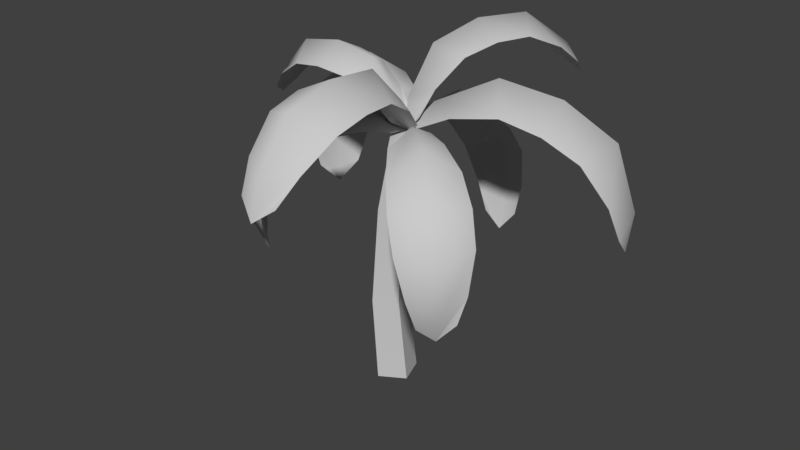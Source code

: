 # Source: palmtree.blend  (saved by Blender 2.79.0; exported with 4.5.12 LTS)
import bpy
from mathutils import Matrix  # noqa: F401  (used for matrix-valued properties, if any)

bpy.ops.wm.read_factory_settings(use_empty=True)
scene = bpy.context.scene
scene.name = 'Scene'

# ---- collections
col_collection_1 = bpy.data.collections.new('Collection 1'); scene.collection.children.link(col_collection_1)

# ---- materials (node trees are filled in below, after node groups)
mat_tex_palmtree = bpy.data.materials.new('Tex_PalmTree')
mat_tex_palmtree.alpha_threshold = 0.0
mat_tex_palmtree.use_transparent_shadow = False
mat_tex_palmtree.diffuse_color = (0.588, 0.588, 0.588, 1.0)
mat_tex_palmtree.specular_color = (0.9, 0.9, 0.9)
mat_tex_palmtree.roughness = 0.5
mat_tex_palmtree.specular_intensity = 0.0

# ---- material node trees

# ---- world
world_world = bpy.data.worlds.new('World'); scene.world = world_world
world_world.color = (0.05088, 0.05088, 0.05088)
world_world.use_sun_shadow = False
world_world.sun_shadow_jitter_overblur = 0.0
world_world.cycles.sampling_method = 'MANUAL'

# ---- meshes
me_untitled = bpy.data.meshes.new('Untitled')
me_untitled.from_pydata([(3.582, 5.51, -3.627), (6.726, -3.083, -3.304), (-4.948, 2.344, -4.819), (-1.804, -6.249, -4.496), (-7.056, 2.025, 20.53), (-4.235, -5.684, 20.82), (0.6198, 4.881, 21.8), (3.441, -2.827, 22.09), (-4.98, 2.04, 50.67), (-2.483, -4.783, 50.93), (4.116, -2.384, 50.42), (1.619, 4.44, 50.16), (-0.1617, 2.188, 74.57), (2.011, -3.751, 74.79), (5.339, 4.108, 72.1), (7.512, -1.831, 72.32), (-4.579, 5.285, 82.96), (-21.95, 14.82, 88.09), (-37.0, 22.9, 80.56), (-48.71, 29.08, 67.4), (-50.98, 30.02, 47.08), (2.628, 9.799, 79.23), (1.942, 26.53, 79.09), (3.051, 38.49, 69.66), (4.951, 46.25, 56.65), (7.846, 44.0, 40.31), (2.924, 1.968, 84.36), (5.144, 9.618, 97.78), (11.17, 21.38, 103.1), (18.37, 33.65, 103.3), (25.86, 43.64, 93.95), (1.441, 0.234, 83.1), (-7.663, -0.3179, 93.54), (-20.09, -0.4763, 95.86), (-32.52, -0.4049, 93.58), (-41.66, 0.0831, 83.18), (-2.33, -4.477, 79.97), (-13.97, -14.47, 81.74), (-22.97, -22.37, 74.33), (-29.31, -28.06, 63.13), (-28.93, -28.05, 47.69), (4.391, -3.019, 84.95), (5.44, -15.48, 97.17), (5.999, -31.33, 98.86), (6.221, -46.74, 94.77), (5.746, -57.22, 80.78), (10.55, 3.483, 84.18), (26.87, 9.771, 92.64), (43.16, 15.59, 88.82), (57.15, 20.34, 79.05), (63.06, 21.81, 60.6), (10.5, -5.556, 79.58), (23.16, -16.8, 79.89), (32.55, -24.74, 70.54), (38.89, -29.82, 57.41), (37.78, -28.12, 40.6), (-47.7, 14.09, 66.29), (-39.74, 9.401, 74.75), (-35.68, 22.16, 78.25), (-45.74, 27.46, 66.07), (-17.9, 26.01, 79.94), (-27.21, 32.4, 74.41), (-22.04, 14.83, 84.4), (-14.97, 0.5804, 80.36), (-4.445, -2.422, 77.38), (-7.201, 6.709, 81.82), (-29.24, 5.168, 80.25), (-51.23, 19.16, 52.51), (-41.93, 36.25, 52.25), (-44.52, 33.83, 41.36), (-35.58, 36.35, 65.96), (1.902, 9.236, 77.2), (-6.294, 16.51, 80.13), (-5.087, 39.21, 55.57), (-6.651, 33.63, 64.02), (3.386, 36.86, 68.14), (5.142, 43.34, 56.29), (12.65, 26.73, 74.11), (14.45, 34.52, 67.64), (2.477, 25.88, 76.16), (-4.273, 14.39, 74.41), (-1.917, 5.419, 74.67), (2.806, 11.97, 77.68), (-6.471, 25.92, 70.84), (7.526, 42.89, 42.49), (3.402, 39.6, 35.81), (-0.7493, 40.85, 44.12), (14.92, 41.51, 46.8), (13.88, 40.04, 37.61), (15.33, 40.07, 59.07), (8.95, 35.02, 96.85), (3.905, 26.93, 96.25), (11.65, 21.57, 101.0), (18.13, 32.49, 100.7), (15.96, 9.394, 95.83), (20.92, 16.9, 99.15), (6.421, 11.21, 95.83), (-0.657, 10.02, 85.62), (-0.2079, 5.042, 78.56), (0.5415, 18.48, 93.2), (29.34, 35.13, 95.09), (31.24, 41.64, 89.6), (25.41, 25.31, 99.66), (-28.45, -8.774, 89.34), (-20.05, -9.092, 90.51), (-20.06, -0.3904, 93.95), (-31.07, -0.3059, 91.5), (-11.72, 7.878, 90.14), (-20.11, 8.619, 91.4), (-9.061, -0.2288, 91.46), (-3.386, -5.976, 83.88), (1.442, -4.028, 78.24), (-0.5987, 0.1945, 83.56), (-11.66, -8.172, 89.34), (-39.57, 0.05847, 83.61), (-36.85, 6.621, 84.54), (-41.65, 4.71, 78.75), (-28.51, 8.362, 90.19), (-18.41, -31.3, 63.14), (-13.71, -27.53, 70.42), (-21.91, -21.52, 72.73), (-27.28, -26.35, 62.45), (-20.13, -8.1, 75.42), (-26.61, -12.56, 70.12), (-13.69, -14.31, 78.93), (-1.513, -12.87, 77.31), (3.577, -6.087, 76.19), (-3.915, -5.891, 78.77), (-8.447, -21.66, 75.7), (-23.07, -29.56, 43.94), (-21.79, -31.5, 52.26), (-31.37, -20.39, 52.04), (-29.47, -22.13, 43.79), (-30.88, -16.82, 62.84), (-2.958, 1.499, 76.03), (16.64, -40.99, 89.78), (16.82, -30.54, 92.08), (5.896, -31.16, 96.49), (6.062, -44.77, 92.32), (-4.81, -20.5, 92.57), (-5.505, -31.2, 93.33), (5.37, -17.09, 94.45), (12.38, -9.019, 85.42), (9.73, -2.445, 78.81), (4.527, -5.678, 85.35), (15.42, -19.9, 91.44), (5.751, -54.69, 81.57), (5.244, -59.36, 70.37), (10.97, -56.6, 74.65), (-2.603, -51.51, 83.03), (-0.1225, -56.93, 75.27), (-4.967, -41.63, 90.99), (-1.588, -2.776, 79.44), (46.25, 29.04, 75.93), (36.49, 26.13, 82.06), (42.29, 15.17, 86.38), (54.47, 19.28, 77.18), (33.8, 0.05183, 85.94), (45.02, 2.804, 82.94), (27.65, 9.921, 89.21), (14.11, 13.89, 82.63), (6.145, 8.343, 77.97), (26.06, 21.19, 85.14), (60.87, 21.06, 62.34), (60.92, 11.35, 64.93), (62.89, 14.95, 54.86), (54.51, 6.473, 76.78), (40.83, -17.55, 58.25), (36.55, -13.63, 66.84), (31.39, -23.63, 68.94), (36.73, -27.86, 56.96), (16.74, -23.93, 72.79), (22.18, -29.83, 66.16), (22.8, -16.34, 76.87), (19.33, -3.205, 76.29), (11.15, 1.377, 75.91), (29.77, -9.254, 73.41), (30.14, -32.3, 45.55), (31.19, -29.3, 36.62), (26.93, -33.22, 57.59), (9.373, -14.43, 75.82), (-47.62, 28.02, 35.27), (9.521, 38.5, 31.91), (10.34, 15.01, 76.91), (16.71, 42.58, 92.94), (29.13, 46.77, 85.6), (11.13, 3.066, 87.63), (-43.97, 0.4748, 75.07), (-36.8, -6.534, 83.88), (-3.428, 6.293, 84.5), (-25.7, -25.45, 39.26), (-10.44, -2.505, 77.1), (13.98, -51.02, 82.11), (3.745, 0.6418, 74.99), (-3.092, -9.472, 86.28), (61.87, 20.93, 48.89), (54.58, 28.67, 64.28), (20.02, -2.265, 83.23), (40.81, -20.27, 46.05), (33.94, -24.34, 31.84), (-49.15, 29.07, 49.36), (-50.74, 22.4, 41.53), (8.777, 5.873, 76.5), (3.905, 3.899, 85.32), (24.64, 41.58, 93.98), (22.79, 46.63, 88.15), (8.417, -0.04289, 80.03), (-41.62, -4.09, 78.31), (1.411, 4.949, 78.69), (-27.96, -27.2, 49.57), (13.39, 4.494, 83.67), (58.65, 26.54, 54.42), (10.47, -3.479, 78.42), (12.23, -7.005, 78.06), (36.88, -27.41, 42.8), (38.33, -21.25, 36.96), (3.865, -6.834, 75.56)], [], [(5, 4, 2), (2, 3, 5), (7, 5, 3), (3, 1, 7), (6, 7, 1), (1, 0, 6), (4, 6, 0), (0, 2, 4), (9, 8, 4), (4, 5, 9), (10, 9, 5), (5, 7, 10), (11, 10, 7), (7, 6, 11), (8, 11, 6), (6, 4, 8), (13, 12, 8), (8, 9, 13), (15, 13, 9), (9, 10, 15), (14, 15, 10), (10, 11, 14), (12, 14, 11), (11, 8, 12), (12, 13, 15), (15, 14, 12), (57, 18, 19), (19, 56, 57), (61, 18, 17), (17, 60, 61), (64, 193, 16), (16, 63, 64), (63, 16, 17), (17, 66, 63), (66, 17, 18), (18, 57, 66), (67, 20, 181), (20, 67, 56), (56, 19, 20), (69, 181, 20), (20, 68, 69), (68, 20, 19), (19, 70, 68), (70, 19, 18), (18, 61, 70), (72, 16, 193), (16, 72, 60), (60, 17, 16), (74, 23, 24), (24, 73, 74), (78, 23, 22), (22, 77, 78), (81, 193, 21), (21, 80, 81), (80, 21, 22), (22, 83, 80), (83, 22, 23), (23, 74, 83), (182, 85, 86), (86, 25, 182), (25, 86, 73), (73, 24, 25), (88, 182, 25), (25, 87, 88), (87, 25, 24), (24, 89, 87), (89, 24, 23), (23, 78, 89), (183, 21, 193), (21, 183, 77), (77, 22, 21), (91, 28, 29), (29, 90, 91), (95, 28, 27), (27, 94, 95), (98, 193, 26), (26, 97, 98), (97, 26, 27), (27, 99, 97), (99, 27, 28), (28, 91, 99), (185, 205, 184), (184, 30, 185), (30, 184, 90), (90, 29, 30), (101, 185, 30), (30, 100, 101), (100, 30, 29), (29, 102, 100), (102, 29, 28), (28, 95, 102), (193, 206, 186), (186, 26, 193), (26, 186, 94), (94, 27, 26), (104, 33, 34), (34, 103, 104), (108, 33, 32), (32, 107, 108), (111, 193, 31), (31, 110, 111), (110, 31, 32), (32, 113, 110), (113, 32, 33), (33, 104, 113), (188, 35, 187), (35, 188, 103), (103, 34, 35), (116, 187, 35), (35, 115, 116), (115, 35, 34), (34, 117, 115), (117, 34, 33), (33, 108, 117), (189, 31, 193), (31, 189, 107), (107, 32, 31), (119, 38, 39), (39, 118, 119), (123, 38, 37), (37, 122, 123), (126, 193, 36), (36, 125, 126), (125, 36, 37), (37, 128, 125), (128, 37, 38), (38, 119, 128), (190, 129, 130), (130, 40, 190), (40, 130, 118), (118, 39, 40), (132, 190, 40), (40, 131, 132), (131, 40, 39), (39, 133, 131), (133, 39, 38), (38, 123, 133), (191, 36, 193), (36, 191, 122), (122, 37, 36), (136, 43, 44), (44, 135, 136), (140, 43, 42), (42, 139, 140), (143, 193, 41), (41, 142, 143), (142, 41, 42), (42, 145, 142), (145, 42, 43), (43, 136, 145), (192, 45, 147), (45, 192, 135), (135, 44, 45), (150, 147, 45), (45, 149, 150), (149, 45, 44), (44, 151, 149), (151, 44, 43), (43, 140, 151), (194, 41, 193), (41, 194, 139), (139, 42, 41), (154, 48, 49), (49, 153, 154), (158, 48, 47), (47, 157, 158), (161, 193, 46), (46, 160, 161), (160, 46, 47), (47, 162, 160), (162, 47, 48), (48, 154, 162), (195, 211, 196), (196, 50, 195), (50, 196, 153), (153, 49, 50), (165, 195, 50), (50, 164, 165), (164, 50, 49), (49, 166, 164), (166, 49, 48), (48, 158, 166), (193, 212, 197), (197, 46, 193), (46, 197, 157), (157, 47, 46), (168, 53, 54), (54, 167, 168), (172, 53, 52), (52, 171, 172), (175, 193, 51), (51, 174, 175), (174, 51, 52), (52, 176, 174), (176, 52, 53), (53, 168, 176), (198, 55, 199), (55, 198, 167), (167, 54, 55), (178, 199, 55), (55, 177, 178), (177, 55, 54), (54, 179, 177), (179, 54, 53), (53, 172, 179), (180, 51, 193), (51, 180, 171), (171, 52, 51), (57, 56, 59), (59, 58, 57), (61, 60, 62), (62, 58, 61), (64, 63, 65), (65, 193, 64), (63, 66, 62), (62, 65, 63), (66, 57, 58), (58, 62, 66), (181, 200, 67), (67, 201, 181), (200, 59, 56), (56, 67, 200), (69, 68, 200), (200, 181, 69), (68, 70, 59), (59, 200, 68), (70, 61, 58), (58, 59, 70), (193, 65, 72), (72, 71, 193), (65, 62, 60), (60, 72, 65), (74, 73, 76), (76, 75, 74), (78, 77, 79), (79, 75, 78), (81, 80, 82), (82, 193, 81), (80, 83, 79), (79, 82, 80), (83, 74, 75), (75, 79, 83), (182, 84, 86), (84, 76, 73), (73, 86, 84), (88, 87, 84), (84, 182, 88), (87, 89, 76), (76, 84, 87), (89, 78, 75), (75, 76, 89), (193, 82, 183), (183, 202, 193), (82, 79, 77), (77, 183, 82), (91, 90, 93), (93, 92, 91), (95, 94, 96), (96, 92, 95), (98, 97, 203), (203, 193, 98), (97, 99, 96), (96, 203, 97), (99, 91, 92), (92, 96, 99), (185, 204, 184), (204, 93, 90), (90, 184, 204), (101, 100, 204), (204, 185, 101), (100, 102, 93), (93, 204, 100), (102, 95, 92), (92, 93, 102), (193, 203, 186), (203, 96, 94), (94, 186, 203), (104, 103, 106), (106, 105, 104), (108, 107, 109), (109, 105, 108), (111, 110, 112), (112, 193, 111), (110, 113, 109), (109, 112, 110), (113, 104, 105), (105, 109, 113), (187, 114, 188), (188, 207, 187), (114, 106, 103), (103, 188, 114), (116, 115, 114), (114, 187, 116), (115, 117, 106), (106, 114, 115), (117, 108, 105), (105, 106, 117), (193, 112, 189), (189, 208, 193), (112, 109, 107), (107, 189, 112), (119, 118, 121), (121, 120, 119), (123, 122, 124), (124, 120, 123), (126, 125, 127), (127, 193, 126), (125, 128, 124), (124, 127, 125), (128, 119, 120), (120, 124, 128), (190, 209, 130), (209, 121, 118), (118, 130, 209), (132, 131, 209), (209, 190, 132), (131, 133, 121), (121, 209, 131), (133, 123, 120), (120, 121, 133), (193, 127, 191), (191, 134, 193), (127, 124, 122), (122, 191, 127), (136, 135, 138), (138, 137, 136), (140, 139, 141), (141, 137, 140), (143, 142, 144), (144, 193, 143), (142, 145, 141), (141, 144, 142), (145, 136, 137), (137, 141, 145), (147, 146, 192), (192, 148, 147), (146, 138, 135), (135, 192, 146), (150, 149, 146), (146, 147, 150), (149, 151, 138), (138, 146, 149), (151, 140, 137), (137, 138, 151), (193, 144, 194), (194, 152, 193), (144, 141, 139), (139, 194, 144), (154, 153, 156), (156, 155, 154), (158, 157, 159), (159, 155, 158), (161, 160, 210), (210, 193, 161), (160, 162, 159), (159, 210, 160), (162, 154, 155), (155, 159, 162), (195, 163, 196), (163, 156, 153), (153, 196, 163), (165, 164, 163), (163, 195, 165), (164, 166, 156), (156, 163, 164), (166, 158, 155), (155, 156, 166), (193, 210, 197), (210, 159, 157), (157, 197, 210), (168, 167, 170), (170, 169, 168), (172, 171, 173), (173, 169, 172), (175, 174, 213), (213, 193, 175), (174, 176, 173), (173, 213, 174), (176, 168, 169), (169, 173, 176), (199, 214, 198), (198, 215, 199), (214, 170, 167), (167, 198, 214), (178, 177, 214), (214, 199, 178), (177, 179, 170), (170, 214, 177), (179, 172, 169), (169, 170, 179), (193, 213, 180), (180, 216, 193), (213, 173, 171), (171, 180, 213)])
me_untitled.polygons.foreach_set('use_smooth', [True] * 394)
_k = set([(0, 6), (1, 7), (2, 4), (3, 5), (4, 5), (4, 8), (5, 9), (6, 7), (6, 11), (7, 10), (8, 9), (8, 12), (9, 13), (10, 11), (10, 15), (11, 14), (12, 13), (12, 14), (13, 15), (14, 15), (56, 57), (56, 67), (57, 66), (60, 61), (60, 72), (61, 70), (63, 64), (63, 66), (64, 193), (67, 181), (68, 69), (68, 70), (69, 181), (72, 193), (73, 74), (73, 86), (74, 83), (77, 78), (77, 183), (78, 89), (80, 81), (80, 83), (81, 193), (86, 182), (87, 88), (87, 89), (88, 182), (90, 91), (90, 184), (91, 99), (94, 95), (94, 186), (95, 102), (97, 98), (97, 99), (98, 193), (100, 101), (100, 102), (101, 185), (103, 104), (103, 188), (104, 113), (107, 108), (107, 189), (108, 117), (110, 111), (110, 113), (111, 193), (115, 116), (115, 117), (116, 187), (118, 119), (118, 130), (119, 128), (122, 123), (122, 191), (123, 133), (125, 126), (125, 128), (126, 193), (130, 190), (131, 132), (131, 133), (132, 190), (135, 136), (135, 192), (136, 145), (139, 140), (139, 194), (140, 151), (142, 143), (142, 145), (143, 193), (147, 150), (147, 192), (149, 150), (149, 151), (153, 154), (153, 196), (154, 162), (157, 158), (157, 197), (158, 166), (160, 161), (160, 162), (161, 193), (164, 165), (164, 166), (165, 195), (167, 168), (167, 198), (168, 176), (171, 172), (171, 180), (172, 179), (174, 175), (174, 176), (175, 193), (177, 178), (177, 179), (178, 199), (180, 193), (183, 193), (184, 185), (186, 193), (187, 188), (189, 193), (191, 193), (193, 194), (193, 197), (195, 196), (198, 199)])
me_untitled.attributes.new('sharp_edge', 'BOOLEAN', 'EDGE').data.foreach_set('value', [ (min(e.vertices), max(e.vertices)) in _k for e in me_untitled.edges])
_uv = me_untitled.uv_layers.new(name='UVChannel_1')
_uv.uv.foreach_set('vector', [0.9885, 1.0, 0.5164, 1.0, 0.5164, 0.0, 0.5164, 0.0, 0.9885, 0.0, 0.9885, 1.0, 0.9885, 1.0, 0.5164, 1.0, 0.5164, 0.0, 0.5164, 0.0, 0.9885, 0.0, 0.9885, 1.0, 0.9885, 1.0, 0.5164, 1.0, 0.5164, 0.0, 0.5164, 0.0, 0.9885, 0.0, 0.9885, 1.0, 0.9885, 1.0, 0.5164, 1.0, 0.5164, 0.0, 0.5164, 0.0, 0.9885, 0.0, 0.9885, 1.0, 0.9885, 1.0, 0.5164, 1.0, 0.5164, 0.0, 0.5164, 0.0, 0.9885, 0.0, 0.9885, 1.0, 0.9885, 1.0, 0.5164, 1.0, 0.5164, 0.0, 0.5164, 0.0, 0.9885, 0.0, 0.9885, 1.0, 0.9885, 1.0, 0.5164, 1.0, 0.5164, 0.0, 0.5164, 0.0, 0.9885, 0.0, 0.9885, 1.0, 0.9885, 1.0, 0.5164, 1.0, 0.5164, 0.0, 0.5164, 0.0, 0.9885, 0.0, 0.9885, 1.0, 0.9885, 1.0, 0.5164, 1.0, 0.5164, 0.0, 0.5164, 0.0, 0.9885, 0.0, 0.9885, 1.0, 0.9885, 1.0, 0.5164, 1.0, 0.5164, 0.0, 0.5164, 0.0, 0.9885, 0.0, 0.9885, 1.0, 0.9885, 1.0, 0.5164, 1.0, 0.5164, 0.0, 0.5164, 0.0, 0.9885, 0.0, 0.9885, 1.0, 0.9885, 1.0, 0.5164, 1.0, 0.5164, 0.0, 0.5164, 0.0, 0.9885, 0.0, 0.9885, 1.0, 0.5164, 0.25, 0.9885, 0.25, 0.9885, 0.75, 0.9885, 0.75, 0.5164, 0.75, 0.5164, 0.25, 0.00402, 0.5, 0.25, 0.5, 0.25, 0.6667, 0.25, 0.6667, 0.00402, 0.6667, 0.00402, 0.5, 0.496, 0.5, 0.25, 0.5, 0.25, 0.3333, 0.25, 0.3333, 0.496, 0.3333, 0.496, 0.5, 0.00402, 0.0, 0.25, 0.0, 0.25, 0.1667, 0.25, 0.1667, 0.00402, 0.1667, 0.00402, 0.0, 0.00402, 0.1667, 0.25, 0.1667, 0.25, 0.3333, 0.25, 0.3333, 0.00402, 0.3333, 0.00402, 0.1667, 0.00402, 0.3333, 0.25, 0.3333, 0.25, 0.5, 0.25, 0.5, 0.00402, 0.5, 0.00402, 0.3333, 0.00402, 0.8333, 0.25, 0.8333, 0.25, 1.0, 0.25, 0.8333, 0.00402, 0.8333, 0.00402, 0.6667, 0.00402, 0.6667, 0.25, 0.6667, 0.25, 0.8333, 0.496, 1.0, 0.25, 1.0, 0.25, 0.8333, 0.25, 0.8333, 0.496, 0.8333, 0.496, 1.0, 0.496, 0.8333, 0.25, 0.8333, 0.25, 0.6667, 0.25, 0.6667, 0.496, 0.6667, 0.496, 0.8333, 0.496, 0.6667, 0.25, 0.6667, 0.25, 0.5, 0.25, 0.5, 0.496, 0.5, 0.496, 0.6667, 0.496, 0.1667, 0.25, 0.1667, 0.25, 0.0, 0.25, 0.1667, 0.496, 0.1667, 0.496, 0.3333, 0.496, 0.3333, 0.25, 0.3333, 0.25, 0.1667, 0.00402, 0.5, 0.25, 0.5, 0.25, 0.6667, 0.25, 0.6667, 0.00402, 0.6667, 0.00402, 0.5, 0.496, 0.5, 0.25, 0.5, 0.25, 0.3333, 0.25, 0.3333, 0.496, 0.3333, 0.496, 0.5, 0.00402, 0.0, 0.25, 0.0, 0.25, 0.1667, 0.25, 0.1667, 0.00402, 0.1667, 0.00402, 0.0, 0.00402, 0.1667, 0.25, 0.1667, 0.25, 0.3333, 0.25, 0.3333, 0.00402, 0.3333, 0.00402, 0.1667, 0.00402, 0.3333, 0.25, 0.3333, 0.25, 0.5, 0.25, 0.5, 0.00402, 0.5, 0.00402, 0.3333, 0.25, 1.0, 0.00402, 1.0, 0.00402, 0.8333, 0.00402, 0.8333, 0.25, 0.8333, 0.25, 1.0, 0.25, 0.8333, 0.00402, 0.8333, 0.00402, 0.6667, 0.00402, 0.6667, 0.25, 0.6667, 0.25, 0.8333, 0.496, 1.0, 0.25, 1.0, 0.25, 0.8333, 0.25, 0.8333, 0.496, 0.8333, 0.496, 1.0, 0.496, 0.8333, 0.25, 0.8333, 0.25, 0.6667, 0.25, 0.6667, 0.496, 0.6667, 0.496, 0.8333, 0.496, 0.6667, 0.25, 0.6667, 0.25, 0.5, 0.25, 0.5, 0.496, 0.5, 0.496, 0.6667, 0.496, 0.1667, 0.25, 0.1667, 0.25, 0.0, 0.25, 0.1667, 0.496, 0.1667, 0.496, 0.3333, 0.496, 0.3333, 0.25, 0.3333, 0.25, 0.1667, 0.00402, 0.5, 0.25, 0.5, 0.25, 0.6667, 0.25, 0.6667, 0.00402, 0.6667, 0.00402, 0.5, 0.496, 0.5, 0.25, 0.5, 0.25, 0.3333, 0.25, 0.3333, 0.496, 0.3333, 0.496, 0.5, 0.00402, 0.0, 0.25, 0.0, 0.25, 0.1667, 0.25, 0.1667, 0.00402, 0.1667, 0.00402, 0.0, 0.00402, 0.1667, 0.25, 0.1667, 0.25, 0.3333, 0.25, 0.3333, 0.00402, 0.3333, 0.00402, 0.1667, 0.00402, 0.3333, 0.25, 0.3333, 0.25, 0.5, 0.25, 0.5, 0.00402, 0.5, 0.00402, 0.3333, 0.25, 1.0, 0.00402, 1.0, 0.00402, 0.8333, 0.00402, 0.8333, 0.25, 0.8333, 0.25, 1.0, 0.25, 0.8333, 0.00402, 0.8333, 0.00402, 0.6667, 0.00402, 0.6667, 0.25, 0.6667, 0.25, 0.8333, 0.496, 1.0, 0.25, 1.0, 0.25, 0.8333, 0.25, 0.8333, 0.496, 0.8333, 0.496, 1.0, 0.496, 0.8333, 0.25, 0.8333, 0.25, 0.6667, 0.25, 0.6667, 0.496, 0.6667, 0.496, 0.8333, 0.496, 0.6667, 0.25, 0.6667, 0.25, 0.5, 0.25, 0.5, 0.496, 0.5, 0.496, 0.6667, 0.25, 0.0, 0.496, 0.0, 0.496, 0.1667, 0.496, 0.1667, 0.25, 0.1667, 0.25, 0.0, 0.25, 0.1667, 0.496, 0.1667, 0.496, 0.3333, 0.496, 0.3333, 0.25, 0.3333, 0.25, 0.1667, 0.00402, 0.5, 0.25, 0.5, 0.25, 0.6667, 0.25, 0.6667, 0.00402, 0.6667, 0.00402, 0.5, 0.496, 0.5, 0.25, 0.5, 0.25, 0.3333, 0.25, 0.3333, 0.496, 0.3333, 0.496, 0.5, 0.00402, 0.0, 0.25, 0.0, 0.25, 0.1667, 0.25, 0.1667, 0.00402, 0.1667, 0.00402, 0.0, 0.00402, 0.1667, 0.25, 0.1667, 0.25, 0.3333, 0.25, 0.3333, 0.00402, 0.3333, 0.00402, 0.1667, 0.00402, 0.3333, 0.25, 0.3333, 0.25, 0.5, 0.25, 0.5, 0.00402, 0.5, 0.00402, 0.3333, 0.00402, 0.8333, 0.25, 0.8333, 0.25, 1.0, 0.25, 0.8333, 0.00402, 0.8333, 0.00402, 0.6667, 0.00402, 0.6667, 0.25, 0.6667, 0.25, 0.8333, 0.496, 1.0, 0.25, 1.0, 0.25, 0.8333, 0.25, 0.8333, 0.496, 0.8333, 0.496, 1.0, 0.496, 0.8333, 0.25, 0.8333, 0.25, 0.6667, 0.25, 0.6667, 0.496, 0.6667, 0.496, 0.8333, 0.496, 0.6667, 0.25, 0.6667, 0.25, 0.5, 0.25, 0.5, 0.496, 0.5, 0.496, 0.6667, 0.496, 0.1667, 0.25, 0.1667, 0.25, 0.0, 0.25, 0.1667, 0.496, 0.1667, 0.496, 0.3333, 0.496, 0.3333, 0.25, 0.3333, 0.25, 0.1667, 0.00402, 0.5, 0.25, 0.5, 0.25, 0.6667, 0.25, 0.6667, 0.00402, 0.6667, 0.00402, 0.5, 0.496, 0.5, 0.25, 0.5, 0.25, 0.3333, 0.25, 0.3333, 0.496, 0.3333, 0.496, 0.5, 0.00402, 0.0, 0.25, 0.0, 0.25, 0.1667, 0.25, 0.1667, 0.00402, 0.1667, 0.00402, 0.0, 0.00402, 0.1667, 0.25, 0.1667, 0.25, 0.3333, 0.25, 0.3333, 0.00402, 0.3333, 0.00402, 0.1667, 0.00402, 0.3333, 0.25, 0.3333, 0.25, 0.5, 0.25, 0.5, 0.00402, 0.5, 0.00402, 0.3333, 0.25, 1.0, 0.00402, 1.0, 0.00402, 0.8333, 0.00402, 0.8333, 0.25, 0.8333, 0.25, 1.0, 0.25, 0.8333, 0.00402, 0.8333, 0.00402, 0.6667, 0.00402, 0.6667, 0.25, 0.6667, 0.25, 0.8333, 0.496, 1.0, 0.25, 1.0, 0.25, 0.8333, 0.25, 0.8333, 0.496, 0.8333, 0.496, 1.0, 0.496, 0.8333, 0.25, 0.8333, 0.25, 0.6667, 0.25, 0.6667, 0.496, 0.6667, 0.496, 0.8333, 0.496, 0.6667, 0.25, 0.6667, 0.25, 0.5, 0.25, 0.5, 0.496, 0.5, 0.496, 0.6667, 0.496, 0.1667, 0.25, 0.1667, 0.25, 0.0, 0.25, 0.1667, 0.496, 0.1667, 0.496, 0.3333, 0.496, 0.3333, 0.25, 0.3333, 0.25, 0.1667, 0.496, 0.5, 0.25, 0.5, 0.25, 0.6667, 0.25, 0.6667, 0.496, 0.6667, 0.496, 0.5, 0.00402, 0.5, 0.25, 0.5, 0.25, 0.3333, 0.25, 0.3333, 0.00402, 0.3333, 0.00402, 0.5, 0.496, 0.0, 0.25, 0.0, 0.25, 0.1667, 0.25, 0.1667, 0.496, 0.1667, 0.496, 0.0, 0.496, 0.1667, 0.25, 0.1667, 0.25, 0.3333, 0.25, 0.3333, 0.496, 0.3333, 0.496, 0.1667, 0.496, 0.3333, 0.25, 0.3333, 0.25, 0.5, 0.25, 0.5, 0.496, 0.5, 0.496, 0.3333, 0.496, 0.8333, 0.25, 0.8333, 0.25, 1.0, 0.25, 0.8333, 0.496, 0.8333, 0.496, 0.6667, 0.496, 0.6667, 0.25, 0.6667, 0.25, 0.8333, 0.00402, 1.0, 0.25, 1.0, 0.25, 0.8333, 0.25, 0.8333, 0.00402, 0.8333, 0.00402, 1.0, 0.00402, 0.8333, 0.25, 0.8333, 0.25, 0.6667, 0.25, 0.6667, 0.00402, 0.6667, 0.00402, 0.8333, 0.00402, 0.6667, 0.25, 0.6667, 0.25, 0.5, 0.25, 0.5, 0.00402, 0.5, 0.00402, 0.6667, 0.00402, 0.1667, 0.25, 0.1667, 0.25, 0.0, 0.25, 0.1667, 0.00402, 0.1667, 0.00402, 0.3333, 0.00402, 0.3333, 0.25, 0.3333, 0.25, 0.1667, 0.496, 0.5, 0.25, 0.5, 0.25, 0.6667, 0.25, 0.6667, 0.496, 0.6667, 0.496, 0.5, 0.00402, 0.5, 0.25, 0.5, 0.25, 0.3333, 0.25, 0.3333, 0.00402, 0.3333, 0.00402, 0.5, 0.496, 0.0, 0.25, 0.0, 0.25, 0.1667, 0.25, 0.1667, 0.496, 0.1667, 0.496, 0.0, 0.496, 0.1667, 0.25, 0.1667, 0.25, 0.3333, 0.25, 0.3333, 0.496, 0.3333, 0.496, 0.1667, 0.496, 0.3333, 0.25, 0.3333, 0.25, 0.5, 0.25, 0.5, 0.496, 0.5, 0.496, 0.3333, 0.25, 1.0, 0.496, 1.0, 0.496, 0.8333, 0.496, 0.8333, 0.25, 0.8333, 0.25, 1.0, 0.25, 0.8333, 0.496, 0.8333, 0.496, 0.6667, 0.496, 0.6667, 0.25, 0.6667, 0.25, 0.8333, 0.00402, 1.0, 0.25, 1.0, 0.25, 0.8333, 0.25, 0.8333, 0.00402, 0.8333, 0.00402, 1.0, 0.00402, 0.8333, 0.25, 0.8333, 0.25, 0.6667, 0.25, 0.6667, 0.00402, 0.6667, 0.00402, 0.8333, 0.00402, 0.6667, 0.25, 0.6667, 0.25, 0.5, 0.25, 0.5, 0.00402, 0.5, 0.00402, 0.6667, 0.25, 0.0, 0.00402, 0.0, 0.00402, 0.1667, 0.00402, 0.1667, 0.25, 0.1667, 0.25, 0.0, 0.25, 0.1667, 0.00402, 0.1667, 0.00402, 0.3333, 0.00402, 0.3333, 0.25, 0.3333, 0.25, 0.1667, 0.496, 0.5, 0.25, 0.5, 0.25, 0.6667, 0.25, 0.6667, 0.496, 0.6667, 0.496, 0.5, 0.00402, 0.5, 0.25, 0.5, 0.25, 0.3333, 0.25, 0.3333, 0.00402, 0.3333, 0.00402, 0.5, 0.496, 0.0, 0.25, 0.0, 0.25, 0.1667, 0.25, 0.1667, 0.496, 0.1667, 0.496, 0.0, 0.496, 0.1667, 0.25, 0.1667, 0.25, 0.3333, 0.25, 0.3333, 0.496, 0.3333, 0.496, 0.1667, 0.496, 0.3333, 0.25, 0.3333, 0.25, 0.5, 0.25, 0.5, 0.496, 0.5, 0.496, 0.3333, 0.496, 0.8333, 0.25, 0.8333, 0.25, 1.0, 0.25, 0.8333, 0.496, 0.8333, 0.496, 0.6667, 0.496, 0.6667, 0.25, 0.6667, 0.25, 0.8333, 0.00402, 1.0, 0.25, 1.0, 0.25, 0.8333, 0.25, 0.8333, 0.00402, 0.8333, 0.00402, 1.0, 0.00402, 0.8333, 0.25, 0.8333, 0.25, 0.6667, 0.25, 0.6667, 0.00402, 0.6667, 0.00402, 0.8333, 0.00402, 0.6667, 0.25, 0.6667, 0.25, 0.5, 0.25, 0.5, 0.00402, 0.5, 0.00402, 0.6667, 0.00402, 0.1667, 0.25, 0.1667, 0.25, 0.0, 0.25, 0.1667, 0.00402, 0.1667, 0.00402, 0.3333, 0.00402, 0.3333, 0.25, 0.3333, 0.25, 0.1667, 0.00402, 0.5, 0.00402, 0.6667, 0.25, 0.6667, 0.25, 0.6667, 0.25, 0.5, 0.00402, 0.5, 0.496, 0.5, 0.496, 0.3333, 0.25, 0.3333, 0.25, 0.3333, 0.25, 0.5, 0.496, 0.5, 0.00402, 0.0, 0.00402, 0.1667, 0.25, 0.1667, 0.25, 0.1667, 0.25, 0.0, 0.00402, 0.0, 0.00402, 0.1667, 0.00402, 0.3333, 0.25, 0.3333, 0.25, 0.3333, 0.25, 0.1667, 0.00402, 0.1667, 0.00402, 0.3333, 0.00402, 0.5, 0.25, 0.5, 0.25, 0.5, 0.25, 0.3333, 0.00402, 0.3333, 0.25, 1.0, 0.25, 0.8333, 0.00402, 0.8333, 0.00402, 0.8333, 0.00402, 1.0, 0.25, 1.0, 0.25, 0.8333, 0.25, 0.6667, 0.00402, 0.6667, 0.00402, 0.6667, 0.00402, 0.8333, 0.25, 0.8333, 0.496, 1.0, 0.496, 0.8333, 0.25, 0.8333, 0.25, 0.8333, 0.25, 1.0, 0.496, 1.0, 0.496, 0.8333, 0.496, 0.6667, 0.25, 0.6667, 0.25, 0.6667, 0.25, 0.8333, 0.496, 0.8333, 0.496, 0.6667, 0.496, 0.5, 0.25, 0.5, 0.25, 0.5, 0.25, 0.6667, 0.496, 0.6667, 0.25, 0.0, 0.25, 0.1667, 0.496, 0.1667, 0.496, 0.1667, 0.496, 0.0, 0.25, 0.0, 0.25, 0.1667, 0.25, 0.3333, 0.496, 0.3333, 0.496, 0.3333, 0.496, 0.1667, 0.25, 0.1667, 0.00402, 0.5, 0.00402, 0.6667, 0.25, 0.6667, 0.25, 0.6667, 0.25, 0.5, 0.00402, 0.5, 0.496, 0.5, 0.496, 0.3333, 0.25, 0.3333, 0.25, 0.3333, 0.25, 0.5, 0.496, 0.5, 0.00402, 0.0, 0.00402, 0.1667, 0.25, 0.1667, 0.25, 0.1667, 0.25, 0.0, 0.00402, 0.0, 0.00402, 0.1667, 0.00402, 0.3333, 0.25, 0.3333, 0.25, 0.3333, 0.25, 0.1667, 0.00402, 0.1667, 0.00402, 0.3333, 0.00402, 0.5, 0.25, 0.5, 0.25, 0.5, 0.25, 0.3333, 0.00402, 0.3333, 0.25, 1.0, 0.25, 0.8333, 0.00402, 0.8333, 0.25, 0.8333, 0.25, 0.6667, 0.00402, 0.6667, 0.00402, 0.6667, 0.00402, 0.8333, 0.25, 0.8333, 0.496, 1.0, 0.496, 0.8333, 0.25, 0.8333, 0.25, 0.8333, 0.25, 1.0, 0.496, 1.0, 0.496, 0.8333, 0.496, 0.6667, 0.25, 0.6667, 0.25, 0.6667, 0.25, 0.8333, 0.496, 0.8333, 0.496, 0.6667, 0.496, 0.5, 0.25, 0.5, 0.25, 0.5, 0.25, 0.6667, 0.496, 0.6667, 0.25, 0.0, 0.25, 0.1667, 0.496, 0.1667, 0.496, 0.1667, 0.496, 0.0, 0.25, 0.0, 0.25, 0.1667, 0.25, 0.3333, 0.496, 0.3333, 0.496, 0.3333, 0.496, 0.1667, 0.25, 0.1667, 0.00402, 0.5, 0.00402, 0.6667, 0.25, 0.6667, 0.25, 0.6667, 0.25, 0.5, 0.00402, 0.5, 0.496, 0.5, 0.496, 0.3333, 0.25, 0.3333, 0.25, 0.3333, 0.25, 0.5, 0.496, 0.5, 0.00402, 0.0, 0.00402, 0.1667, 0.25, 0.1667, 0.25, 0.1667, 0.25, 0.0, 0.00402, 0.0, 0.00402, 0.1667, 0.00402, 0.3333, 0.25, 0.3333, 0.25, 0.3333, 0.25, 0.1667, 0.00402, 0.1667, 0.00402, 0.3333, 0.00402, 0.5, 0.25, 0.5, 0.25, 0.5, 0.25, 0.3333, 0.00402, 0.3333, 0.25, 1.0, 0.25, 0.8333, 0.00402, 0.8333, 0.25, 0.8333, 0.25, 0.6667, 0.00402, 0.6667, 0.00402, 0.6667, 0.00402, 0.8333, 0.25, 0.8333, 0.496, 1.0, 0.496, 0.8333, 0.25, 0.8333, 0.25, 0.8333, 0.25, 1.0, 0.496, 1.0, 0.496, 0.8333, 0.496, 0.6667, 0.25, 0.6667, 0.25, 0.6667, 0.25, 0.8333, 0.496, 0.8333, 0.496, 0.6667, 0.496, 0.5, 0.25, 0.5, 0.25, 0.5, 0.25, 0.6667, 0.496, 0.6667, 0.25, 0.0, 0.25, 0.1667, 0.496, 0.1667, 0.25, 0.1667, 0.25, 0.3333, 0.496, 0.3333, 0.496, 0.3333, 0.496, 0.1667, 0.25, 0.1667, 0.00402, 0.5, 0.00402, 0.6667, 0.25, 0.6667, 0.25, 0.6667, 0.25, 0.5, 0.00402, 0.5, 0.496, 0.5, 0.496, 0.3333, 0.25, 0.3333, 0.25, 0.3333, 0.25, 0.5, 0.496, 0.5, 0.00402, 0.0, 0.00402, 0.1667, 0.25, 0.1667, 0.25, 0.1667, 0.25, 0.0, 0.00402, 0.0, 0.00402, 0.1667, 0.00402, 0.3333, 0.25, 0.3333, 0.25, 0.3333, 0.25, 0.1667, 0.00402, 0.1667, 0.00402, 0.3333, 0.00402, 0.5, 0.25, 0.5, 0.25, 0.5, 0.25, 0.3333, 0.00402, 0.3333, 0.25, 1.0, 0.25, 0.8333, 0.00402, 0.8333, 0.00402, 0.8333, 0.00402, 1.0, 0.25, 1.0, 0.25, 0.8333, 0.25, 0.6667, 0.00402, 0.6667, 0.00402, 0.6667, 0.00402, 0.8333, 0.25, 0.8333, 0.496, 1.0, 0.496, 0.8333, 0.25, 0.8333, 0.25, 0.8333, 0.25, 1.0, 0.496, 1.0, 0.496, 0.8333, 0.496, 0.6667, 0.25, 0.6667, 0.25, 0.6667, 0.25, 0.8333, 0.496, 0.8333, 0.496, 0.6667, 0.496, 0.5, 0.25, 0.5, 0.25, 0.5, 0.25, 0.6667, 0.496, 0.6667, 0.25, 0.0, 0.25, 0.1667, 0.496, 0.1667, 0.496, 0.1667, 0.496, 0.0, 0.25, 0.0, 0.25, 0.1667, 0.25, 0.3333, 0.496, 0.3333, 0.496, 0.3333, 0.496, 0.1667, 0.25, 0.1667, 0.00402, 0.5, 0.00402, 0.6667, 0.25, 0.6667, 0.25, 0.6667, 0.25, 0.5, 0.00402, 0.5, 0.496, 0.5, 0.496, 0.3333, 0.25, 0.3333, 0.25, 0.3333, 0.25, 0.5, 0.496, 0.5, 0.00402, 0.0, 0.00402, 0.1667, 0.25, 0.1667, 0.25, 0.1667, 0.25, 0.0, 0.00402, 0.0, 0.00402, 0.1667, 0.00402, 0.3333, 0.25, 0.3333, 0.25, 0.3333, 0.25, 0.1667, 0.00402, 0.1667, 0.00402, 0.3333, 0.00402, 0.5, 0.25, 0.5, 0.25, 0.5, 0.25, 0.3333, 0.00402, 0.3333, 0.25, 1.0, 0.25, 0.8333, 0.00402, 0.8333, 0.25, 0.8333, 0.25, 0.6667, 0.00402, 0.6667, 0.00402, 0.6667, 0.00402, 0.8333, 0.25, 0.8333, 0.496, 1.0, 0.496, 0.8333, 0.25, 0.8333, 0.25, 0.8333, 0.25, 1.0, 0.496, 1.0, 0.496, 0.8333, 0.496, 0.6667, 0.25, 0.6667, 0.25, 0.6667, 0.25, 0.8333, 0.496, 0.8333, 0.496, 0.6667, 0.496, 0.5, 0.25, 0.5, 0.25, 0.5, 0.25, 0.6667, 0.496, 0.6667, 0.25, 0.0, 0.25, 0.1667, 0.496, 0.1667, 0.496, 0.1667, 0.496, 0.0, 0.25, 0.0, 0.25, 0.1667, 0.25, 0.3333, 0.496, 0.3333, 0.496, 0.3333, 0.496, 0.1667, 0.25, 0.1667, 0.496, 0.5, 0.496, 0.6667, 0.25, 0.6667, 0.25, 0.6667, 0.25, 0.5, 0.496, 0.5, 0.00402, 0.5, 0.00402, 0.3333, 0.25, 0.3333, 0.25, 0.3333, 0.25, 0.5, 0.00402, 0.5, 0.496, 0.0, 0.496, 0.1667, 0.25, 0.1667, 0.25, 0.1667, 0.25, 0.0, 0.496, 0.0, 0.496, 0.1667, 0.496, 0.3333, 0.25, 0.3333, 0.25, 0.3333, 0.25, 0.1667, 0.496, 0.1667, 0.496, 0.3333, 0.496, 0.5, 0.25, 0.5, 0.25, 0.5, 0.25, 0.3333, 0.496, 0.3333, 0.25, 1.0, 0.25, 0.8333, 0.496, 0.8333, 0.496, 0.8333, 0.496, 1.0, 0.25, 1.0, 0.25, 0.8333, 0.25, 0.6667, 0.496, 0.6667, 0.496, 0.6667, 0.496, 0.8333, 0.25, 0.8333, 0.00402, 1.0, 0.00402, 0.8333, 0.25, 0.8333, 0.25, 0.8333, 0.25, 1.0, 0.00402, 1.0, 0.00402, 0.8333, 0.00402, 0.6667, 0.25, 0.6667, 0.25, 0.6667, 0.25, 0.8333, 0.00402, 0.8333, 0.00402, 0.6667, 0.00402, 0.5, 0.25, 0.5, 0.25, 0.5, 0.25, 0.6667, 0.00402, 0.6667, 0.25, 0.0, 0.25, 0.1667, 0.00402, 0.1667, 0.00402, 0.1667, 0.00402, 0.0, 0.25, 0.0, 0.25, 0.1667, 0.25, 0.3333, 0.00402, 0.3333, 0.00402, 0.3333, 0.00402, 0.1667, 0.25, 0.1667, 0.496, 0.5, 0.496, 0.6667, 0.25, 0.6667, 0.25, 0.6667, 0.25, 0.5, 0.496, 0.5, 0.00402, 0.5, 0.00402, 0.3333, 0.25, 0.3333, 0.25, 0.3333, 0.25, 0.5, 0.00402, 0.5, 0.496, 0.0, 0.496, 0.1667, 0.25, 0.1667, 0.25, 0.1667, 0.25, 0.0, 0.496, 0.0, 0.496, 0.1667, 0.496, 0.3333, 0.25, 0.3333, 0.25, 0.3333, 0.25, 0.1667, 0.496, 0.1667, 0.496, 0.3333, 0.496, 0.5, 0.25, 0.5, 0.25, 0.5, 0.25, 0.3333, 0.496, 0.3333, 0.25, 1.0, 0.25, 0.8333, 0.496, 0.8333, 0.25, 0.8333, 0.25, 0.6667, 0.496, 0.6667, 0.496, 0.6667, 0.496, 0.8333, 0.25, 0.8333, 0.00402, 1.0, 0.00402, 0.8333, 0.25, 0.8333, 0.25, 0.8333, 0.25, 1.0, 0.00402, 1.0, 0.00402, 0.8333, 0.00402, 0.6667, 0.25, 0.6667, 0.25, 0.6667, 0.25, 0.8333, 0.00402, 0.8333, 0.00402, 0.6667, 0.00402, 0.5, 0.25, 0.5, 0.25, 0.5, 0.25, 0.6667, 0.00402, 0.6667, 0.25, 0.0, 0.25, 0.1667, 0.00402, 0.1667, 0.25, 0.1667, 0.25, 0.3333, 0.00402, 0.3333, 0.00402, 0.3333, 0.00402, 0.1667, 0.25, 0.1667, 0.496, 0.5, 0.496, 0.6667, 0.25, 0.6667, 0.25, 0.6667, 0.25, 0.5, 0.496, 0.5, 0.00402, 0.5, 0.00402, 0.3333, 0.25, 0.3333, 0.25, 0.3333, 0.25, 0.5, 0.00402, 0.5, 0.496, 0.0, 0.496, 0.1667, 0.25, 0.1667, 0.25, 0.1667, 0.25, 0.0, 0.496, 0.0, 0.496, 0.1667, 0.496, 0.3333, 0.25, 0.3333, 0.25, 0.3333, 0.25, 0.1667, 0.496, 0.1667, 0.496, 0.3333, 0.496, 0.5, 0.25, 0.5, 0.25, 0.5, 0.25, 0.3333, 0.496, 0.3333, 0.25, 1.0, 0.25, 0.8333, 0.496, 0.8333, 0.496, 0.8333, 0.496, 1.0, 0.25, 1.0, 0.25, 0.8333, 0.25, 0.6667, 0.496, 0.6667, 0.496, 0.6667, 0.496, 0.8333, 0.25, 0.8333, 0.00402, 1.0, 0.00402, 0.8333, 0.25, 0.8333, 0.25, 0.8333, 0.25, 1.0, 0.00402, 1.0, 0.00402, 0.8333, 0.00402, 0.6667, 0.25, 0.6667, 0.25, 0.6667, 0.25, 0.8333, 0.00402, 0.8333, 0.00402, 0.6667, 0.00402, 0.5, 0.25, 0.5, 0.25, 0.5, 0.25, 0.6667, 0.00402, 0.6667, 0.25, 0.0, 0.25, 0.1667, 0.00402, 0.1667, 0.00402, 0.1667, 0.00402, 0.0, 0.25, 0.0, 0.25, 0.1667, 0.25, 0.3333, 0.00402, 0.3333, 0.00402, 0.3333, 0.00402, 0.1667, 0.25, 0.1667])
me_untitled.materials.append(mat_tex_palmtree)
me_untitled.use_remesh_preserve_volume = False
me_untitled.use_remesh_preserve_attributes = False
me_untitled.use_mirror_vertex_groups = False
me_untitled.update()
me_untitled.normals_split_custom_set([tuple(v) for v in zip(*[iter([-0.9349, -0.3452, -0.08209, -0.9349, -0.3452, -0.08209, -0.9349, -0.3452, -0.08209, -0.9349, -0.3452, -0.08209, -0.9349, -0.3452, -0.08209, -0.9349, -0.3452, -0.08209, 0.3445, -0.9383, 0.02845, 0.3435, -0.9386, 0.03247, 0.3408, -0.9386, 0.05358, 0.3408, -0.9386, 0.05358, 0.3409, -0.9386, 0.05356, 0.3445, -0.9383, 0.02845, 0.9312, 0.3451, 0.117, 0.9312, 0.3451, 0.117, 0.9312, 0.3451, 0.117, 0.9312, 0.3451, 0.117, 0.9312, 0.3451, 0.117, 0.9312, 0.3451, 0.117, -0.3489, 0.9372, 0.001362, -0.3486, 0.9373, 0.004887, -0.3459, 0.9381, -0.01697, -0.3459, 0.9381, -0.01697, -0.3458, 0.9381, -0.01694, -0.3489, 0.9372, 0.001362, -0.9379, -0.3408, 0.06478, -0.9379, -0.3408, 0.06478, -0.9379, -0.3408, 0.06478, -0.9379, -0.3408, 0.06478, -0.9379, -0.3408, 0.06478, -0.9379, -0.3408, 0.06478, 0.3415, -0.9398, -0.01073, 0.3395, -0.9406, -0.008898, 0.3435, -0.9386, 0.03247, 0.3435, -0.9386, 0.03247, 0.3445, -0.9383, 0.02845, 0.3415, -0.9398, -0.01073, 0.9391, 0.3426, -0.02774, 0.9391, 0.3426, -0.02774, 0.9391, 0.3426, -0.02774, 0.9391, 0.3426, -0.02774, 0.9391, 0.3426, -0.02774, 0.9391, 0.3426, -0.02774, -0.3396, 0.9396, 0.04346, -0.3357, 0.9409, 0.04483, -0.3486, 0.9373, 0.004887, -0.3486, 0.9373, 0.004887, -0.3489, 0.9372, 0.001362, -0.3396, 0.9396, 0.04346, -0.9246, -0.3312, 0.1884, -0.9246, -0.3312, 0.1884, -0.9246, -0.3312, 0.1884, -0.9246, -0.3312, 0.1884, -0.9246, -0.3312, 0.1884, -0.9246, -0.3312, 0.1884, 0.3246, -0.9456, -0.02114, 0.3216, -0.9467, -0.01961, 0.3395, -0.9406, -0.008898, 0.3395, -0.9406, -0.008898, 0.3415, -0.9398, -0.01073, 0.3246, -0.9456, -0.02114, 0.9299, 0.3345, -0.1526, 0.9299, 0.3345, -0.1526, 0.9299, 0.3345, -0.1526, 0.9299, 0.3345, -0.1526, 0.9299, 0.3345, -0.1526, 0.9299, 0.3345, -0.1526, -0.3097, 0.9486, 0.06492, -0.3024, 0.9509, 0.06567, -0.3357, 0.9409, 0.04483, -0.3357, 0.9409, 0.04483, -0.3396, 0.9396, 0.04346, -0.3097, 0.9486, 0.06492, 0.3556, 0.1647, 0.92, 0.3556, 0.1647, 0.92, 0.3556, 0.1647, 0.92, 0.3556, 0.1647, 0.92, 0.3556, 0.1647, 0.92, 0.3556, 0.1647, 0.92, -0.6545, -0.1774, 0.735, -0.4888, 0.2743, 0.8281, -0.7989, 0.419, 0.4315, -0.7989, 0.419, 0.4315, -0.8778, -0.06538, 0.4746, -0.6545, -0.1774, 0.735, -0.1895, 0.6667, 0.7208, -0.4888, 0.2743, 0.8281, -0.04585, 0.05832, 0.9972, -0.04585, 0.05832, 0.9972, 0.1218, 0.5312, 0.8385, -0.1895, 0.6667, 0.7208, 0.2615, -0.5632, 0.7838, 0.02711, -0.0451, 0.9986, 0.4322, -0.14, 0.8908, 0.4322, -0.14, 0.8908, -0.03468, -0.5251, 0.8503, 0.2615, -0.5632, 0.7838, -0.03468, -0.5251, 0.8503, 0.4322, -0.14, 0.8908, -0.04585, 0.05832, 0.9972, -0.04585, 0.05832, 0.9972, -0.4048, -0.3684, 0.8369, -0.03468, -0.5251, 0.8503, -0.4048, -0.3684, 0.8369, -0.04585, 0.05832, 0.9972, -0.4888, 0.2743, 0.8281, -0.4888, 0.2743, 0.8281, -0.6545, -0.1774, 0.735, -0.4048, -0.3684, 0.8369, -0.9702, 0.1539, 0.1871, -0.9038, 0.418, -0.09168, -0.8736, 0.4266, -0.2342, -0.9038, 0.418, -0.09168, -0.9702, 0.1539, 0.1871, -0.8778, -0.06538, 0.4746, -0.8778, -0.06538, 0.4746, -0.7989, 0.419, 0.4315, -0.9038, 0.418, -0.09168, -0.6209, 0.7593, -0.1949, -0.8736, 0.4266, -0.2342, -0.9038, 0.418, -0.09168, -0.9038, 0.418, -0.09168, -0.5494, 0.8304, 0.09273, -0.6209, 0.7593, -0.1949, -0.5494, 0.8304, 0.09273, -0.9038, 0.418, -0.09168, -0.7989, 0.419, 0.4315, -0.7989, 0.419, 0.4315, -0.3808, 0.7954, 0.4716, -0.5494, 0.8304, 0.09273, -0.3808, 0.7954, 0.4716, -0.7989, 0.419, 0.4315, -0.4888, 0.2743, 0.8281, -0.4888, 0.2743, 0.8281, -0.1895, 0.6667, 0.7208, -0.3808, 0.7954, 0.4716, 0.3201, 0.239, 0.9167, 0.4322, -0.14, 0.8908, 0.02711, -0.0451, 0.9986, 0.4322, -0.14, 0.8908, 0.3201, 0.239, 0.9167, 0.1218, 0.5312, 0.8385, 0.1218, 0.5312, 0.8385, -0.04585, 0.05832, 0.9972, 0.4322, -0.14, 0.8908, -0.596, 0.6375, 0.4883, -0.1459, 0.75, 0.6452, -0.09187, 0.9798, 0.1777, -0.09187, 0.9798, 0.1777, -0.5542, 0.8136, 0.1759, -0.596, 0.6375, 0.4883, 0.3528, 0.6726, 0.6505, -0.1459, 0.75, 0.6452, -0.157, 0.3171, 0.9353, -0.157, 0.3171, 0.9353, 0.3601, 0.3765, 0.8536, 0.3528, 0.6726, 0.6505, -0.5127, -0.3035, 0.8031, 0.0271, -0.04508, 0.9986, -0.0847, -0.2059, 0.9749, -0.0847, -0.2059, 0.9749, -0.63, -0.02157, 0.7763, -0.5127, -0.3035, 0.8031, -0.63, -0.02157, 0.7763, -0.0847, -0.2059, 0.9749, -0.157, 0.3171, 0.9353, -0.157, 0.3171, 0.9353, -0.6639, 0.3604, 0.6552, -0.63, -0.02157, 0.7763, -0.6639, 0.3604, 0.6552, -0.157, 0.3171, 0.9353, -0.1459, 0.75, 0.6452, -0.1459, 0.75, 0.6452, -0.596, 0.6375, 0.4883, -0.6639, 0.3604, 0.6552, 0.003858, 0.8795, -0.4759, 0.1198, 0.9888, -0.08924, -0.3529, 0.9283, -0.1168, -0.3529, 0.9284, -0.1168, -0.04416, 0.9354, -0.3508, 0.003871, 0.8795, -0.4759, -0.04416, 0.9354, -0.3508, -0.3529, 0.9284, -0.1168, -0.5542, 0.8136, 0.1759, -0.5542, 0.8136, 0.1759, -0.09187, 0.9798, 0.1777, -0.04416, 0.9354, -0.3508, 0.3995, 0.8476, -0.3491, 0.003871, 0.8795, -0.4759, -0.04416, 0.9354, -0.3508, -0.04416, 0.9354, -0.3508, 0.4414, 0.8958, -0.05196, 0.3995, 0.8476, -0.3491, 0.4414, 0.8958, -0.05196, -0.04416, 0.9354, -0.3508, -0.09187, 0.9798, 0.1777, -0.09187, 0.9798, 0.1777, 0.4206, 0.8332, 0.3591, 0.4414, 0.8958, -0.05196, 0.4206, 0.8332, 0.3591, -0.09187, 0.9798, 0.1777, -0.1459, 0.75, 0.6452, -0.1459, 0.75, 0.6452, 0.3528, 0.6726, 0.6505, 0.4206, 0.8332, 0.3591, 0.1872, 0.08473, 0.9787, -0.0847, -0.2059, 0.9749, 0.0271, -0.04508, 0.9986, -0.0847, -0.2059, 0.9749, 0.1872, 0.08473, 0.9787, 0.3601, 0.3765, 0.8536, 0.3601, 0.3765, 0.8536, -0.157, 0.3171, 0.9353, -0.0847, -0.2059, 0.9749, -0.6086, 0.148, 0.7796, -0.2289, -0.101, 0.9682, 0.02689, 0.3549, 0.9345, 0.02689, 0.3549, 0.9345, -0.43, 0.4613, 0.7761, -0.6086, 0.148, 0.7796, 0.2146, -0.3397, 0.9157, -0.2289, -0.101, 0.9682, -0.4185, -0.5283, 0.7387, -0.4185, -0.5283, 0.7387, 0.09538, -0.6415, 0.7611, 0.2146, -0.3397, 0.9157, -0.8059, -0.5778, 0.1291, 0.02711, -0.04505, 0.9986, -0.4593, -0.8325, 0.3097, -0.4593, -0.8325, 0.3097, -0.8555, -0.3774, 0.3545, -0.8059, -0.5778, 0.1291, -0.8555, -0.3774, 0.3545, -0.4593, -0.8325, 0.3097, -0.4185, -0.5283, 0.7387, -0.4185, -0.5283, 0.7387, -0.7781, -0.08772, 0.622, -0.8555, -0.3774, 0.3545, -0.7781, -0.08772, 0.622, -0.4185, -0.5283, 0.7387, -0.2289, -0.101, 0.9682, -0.2289, -0.101, 0.9682, -0.6086, 0.148, 0.7796, -0.7781, -0.08772, 0.622, 0.3291, 0.7888, 0.5192, 0.3168, 0.4862, 0.8144, -0.1236, 0.6698, 0.7322, -0.1236, 0.6698, 0.7322, 0.2504, 0.7344, 0.6309, 0.3291, 0.7888, 0.5191, 0.2504, 0.7344, 0.6309, -0.1236, 0.6698, 0.7322, -0.43, 0.4613, 0.7761, -0.43, 0.4613, 0.7761, 0.02689, 0.3549, 0.9345, 0.2504, 0.7344, 0.6309, 0.6464, 0.5122, 0.5654, 0.3291, 0.7888, 0.5191, 0.2504, 0.7344, 0.6309, 0.2504, 0.7344, 0.6309, 0.5869, 0.2824, 0.7588, 0.6464, 0.5122, 0.5654, 0.5869, 0.2824, 0.7588, 0.2504, 0.7344, 0.6309, 0.02689, 0.3549, 0.9345, 0.02689, 0.3549, 0.9345, 0.4093, -0.06165, 0.9103, 0.5869, 0.2824, 0.7588, 0.4093, -0.06165, 0.9103, 0.02689, 0.3549, 0.9345, -0.2289, -0.101, 0.9682, -0.2289, -0.101, 0.9682, 0.2146, -0.3397, 0.9157, 0.4093, -0.06165, 0.9103, 0.02712, -0.04514, 0.9986, -0.6079, -0.6349, 0.4768, -0.1614, -0.8073, 0.5676, -0.1614, -0.8073, 0.5676, -0.4593, -0.8325, 0.3097, 0.02711, -0.04505, 0.9986, -0.4593, -0.8325, 0.3097, -0.1614, -0.8073, 0.5676, 0.09538, -0.6415, 0.7611, 0.09538, -0.6415, 0.7611, -0.4185, -0.5283, 0.7387, -0.4593, -0.8325, 0.3097, 0.009795, -0.5229, 0.8524, 0.005414, -0.05299, 0.9986, -0.5006, -0.06386, 0.8633, -0.5006, -0.06386, 0.8633, -0.3431, -0.5263, 0.778, 0.009795, -0.5229, 0.8524, 0.009418, 0.4436, 0.8962, 0.005414, -0.05299, 0.9986, 0.5069, -0.02457, 0.8616, 0.5069, -0.02457, 0.8616, 0.3553, 0.4767, 0.8041, 0.009418, 0.4436, 0.8962, 0.8536, -0.3917, 0.3434, 0.02709, -0.04509, 0.9986, 0.8714, 0.05117, 0.4879, 0.8714, 0.05117, 0.4879, 0.6614, -0.513, 0.5472, 0.8536, -0.3917, 0.3434, 0.6614, -0.513, 0.5472, 0.8714, 0.05117, 0.4879, 0.5069, -0.02457, 0.8616, 0.5069, -0.02457, 0.8616, 0.3236, -0.5659, 0.7584, 0.6614, -0.513, 0.5472, 0.3236, -0.5659, 0.7584, 0.5069, -0.02457, 0.8616, 0.005414, -0.05299, 0.9986, 0.005414, -0.05299, 0.9986, 0.009795, -0.5229, 0.8524, 0.3236, -0.5659, 0.7584, -0.6592, -0.3716, 0.6538, -0.8728, -0.0901, 0.4797, -0.935, -0.06115, 0.3493, -0.8728, -0.0901, 0.4797, -0.6592, -0.3716, 0.6538, -0.3431, -0.5263, 0.778, -0.3431, -0.5263, 0.778, -0.5006, -0.06386, 0.8633, -0.8728, -0.0901, 0.4797, -0.8577, 0.3561, 0.3708, -0.935, -0.06115, 0.3493, -0.8728, -0.0901, 0.4797, -0.8728, -0.0901, 0.4797, -0.67, 0.4384, 0.5991, -0.8577, 0.3561, 0.3708, -0.67, 0.4384, 0.5991, -0.8728, -0.0901, 0.4797, -0.5006, -0.06386, 0.8633, -0.5006, -0.06386, 0.8633, -0.3205, 0.4718, 0.8214, -0.67, 0.4384, 0.5991, -0.3205, 0.4718, 0.8214, -0.5006, -0.06386, 0.8633, 0.005414, -0.05299, 0.9986, 0.005414, -0.05299, 0.9986, 0.009418, 0.4436, 0.8962, -0.3205, 0.4718, 0.8214, 0.6575, 0.3198, 0.6822, 0.8714, 0.05117, 0.4879, 0.02709, -0.04509, 0.9986, 0.8714, 0.05117, 0.4879, 0.6575, 0.3198, 0.6822, 0.3553, 0.4767, 0.8041, 0.3553, 0.4767, 0.8041, 0.5069, -0.02457, 0.8616, 0.8714, 0.05117, 0.4879, -0.1384, -0.7372, 0.6613, -0.5127, -0.4305, 0.7429, -0.7125, -0.6328, 0.3031, -0.7125, -0.6328, 0.3031, -0.2929, -0.8821, 0.3689, -0.1384, -0.7372, 0.6613, -0.7641, -0.002751, 0.6451, -0.5127, -0.4305, 0.7429, -0.1763, -0.1096, 0.9782, -0.1763, -0.1096, 0.9782, -0.5432, 0.2291, 0.8077, -0.7641, -0.002751, 0.6451, 0.5337, -0.0263, 0.8452, 0.02708, -0.0451, 0.9986, 0.1853, 0.2756, 0.9432, 0.1853, 0.2756, 0.9432, 0.3883, -0.2945, 0.8732, 0.5337, -0.0263, 0.8452, 0.3883, -0.2945, 0.8732, 0.1853, 0.2756, 0.9432, -0.1763, -0.1096, 0.9782, -0.1763, -0.1096, 0.9782, 0.1154, -0.5817, 0.8052, 0.3883, -0.2945, 0.8732, 0.1154, -0.5817, 0.8052, -0.1763, -0.1096, 0.9782, -0.5127, -0.4305, 0.7429, -0.5127, -0.4305, 0.7429, -0.1384, -0.7372, 0.6613, 0.1154, -0.5817, 0.8052, -0.6748, -0.6415, -0.3647, -0.8439, -0.5366, 0.004134, -0.4993, -0.8644, 0.05844, -0.4993, -0.8645, 0.05841, -0.693, -0.6844, -0.2268, -0.6748, -0.6416, -0.3647, -0.693, -0.6844, -0.2268, -0.4993, -0.8645, 0.05841, -0.2929, -0.8821, 0.3689, -0.2929, -0.8821, 0.3689, -0.7125, -0.6328, 0.3031, -0.693, -0.6844, -0.2268, -0.9014, -0.2925, -0.3192, -0.6748, -0.6416, -0.3647, -0.693, -0.6844, -0.2268, -0.693, -0.6844, -0.2268, -0.9738, -0.2254, -0.0309, -0.9014, -0.2925, -0.3192, -0.9738, -0.2254, -0.0309, -0.693, -0.6844, -0.2268, -0.7125, -0.6328, 0.3031, -0.7125, -0.6328, 0.3031, -0.9234, -0.1135, 0.3666, -0.9738, -0.2254, -0.0309, -0.9234, -0.1135, 0.3666, -0.7125, -0.6328, 0.3031, -0.5127, -0.4305, 0.7429, -0.5127, -0.4305, 0.7429, -0.7641, -0.002751, 0.6451, -0.9234, -0.1135, 0.3666, -0.2111, 0.3046, 0.9288, 0.1853, 0.2756, 0.9432, 0.02708, -0.0451, 0.9986, 0.1853, 0.2756, 0.9432, -0.2111, 0.3046, 0.9288, -0.5432, 0.2291, 0.8077, -0.5432, 0.2291, 0.8077, -0.1763, -0.1096, 0.9782, 0.1853, 0.2756, 0.9432, 0.528, -0.04575, 0.848, 0.06053, -0.0713, 0.9956, 0.08121, -0.5648, 0.8212, 0.08121, -0.5648, 0.8212, 0.5377, -0.3919, 0.7465, 0.528, -0.04575, 0.848, -0.4357, -0.07061, 0.8973, 0.06053, -0.0713, 0.9956, 0.02013, 0.4388, 0.8984, 0.02013, 0.4388, 0.8984, -0.4777, 0.2803, 0.8326, -0.4357, -0.07061, 0.8973, 0.3772, 0.8324, 0.406, 0.02708, -0.04508, 0.9986, -0.06705, 0.8299, 0.5539, -0.06705, 0.8299, 0.5539, 0.5033, 0.6276, 0.594, 0.3772, 0.8324, 0.406, 0.5033, 0.6276, 0.594, -0.06705, 0.8299, 0.5539, 0.02013, 0.4388, 0.8984, 0.02013, 0.4388, 0.8984, 0.564, 0.2754, 0.7785, 0.5033, 0.6276, 0.594, 0.564, 0.2754, 0.7785, 0.02013, 0.4388, 0.8984, 0.06053, -0.0713, 0.9956, 0.06053, -0.0713, 0.9956, 0.528, -0.04575, 0.848, 0.564, 0.2754, 0.7785, 0.3872, -0.7003, 0.5998, 0.112, -0.9049, 0.4107, 0.08395, -0.9573, 0.2768, 0.112, -0.9049, 0.4107, 0.3872, -0.7003, 0.5998, 0.5377, -0.3919, 0.7465, 0.5377, -0.3919, 0.7465, 0.08121, -0.5648, 0.8212, 0.112, -0.9049, 0.4107, -0.3323, -0.892, 0.3064, 0.08395, -0.9573, 0.2768, 0.112, -0.9049, 0.4107, 0.112, -0.9049, 0.4107, -0.4169, -0.7249, 0.5484, -0.3323, -0.892, 0.3064, -0.4169, -0.7249, 0.5484, 0.112, -0.9049, 0.4107, 0.08121, -0.5648, 0.8212, 0.08121, -0.5648, 0.8212, -0.457, -0.3942, 0.7973, -0.4169, -0.7249, 0.5484, -0.457, -0.3942, 0.7973, 0.08121, -0.5648, 0.8212, 0.06053, -0.0713, 0.9956, 0.06053, -0.0713, 0.9956, -0.4357, -0.07061, 0.8973, -0.457, -0.3942, 0.7973, -0.329, 0.5947, 0.7335, -0.06705, 0.8299, 0.5539, 0.02708, -0.04508, 0.9986, -0.06705, 0.8299, 0.5539, -0.329, 0.5947, 0.7335, -0.4777, 0.2803, 0.8326, -0.4777, 0.2803, 0.8326, 0.02013, 0.4388, 0.8984, -0.06705, 0.8299, 0.5539, 0.1429, 0.5916, 0.7935, 0.3509, 0.1668, 0.9214, 0.737, 0.3131, 0.5991, 0.737, 0.3131, 0.5991, 0.4218, 0.6909, 0.5871, 0.1429, 0.5916, 0.7935, 0.4697, -0.3142, 0.825, 0.3509, 0.1668, 0.9214, -0.1277, -0.02685, 0.9914, -0.1277, -0.02685, 0.9914, 0.1458, -0.4614, 0.8751, 0.4697, -0.3142, 0.825, -0.742, 0.1586, 0.6513, 0.0271, -0.04509, 0.9986, -0.5608, -0.2526, 0.7885, -0.5608, -0.2526, 0.7885, -0.5363, 0.354, 0.7662, -0.742, 0.1586, 0.6513, -0.5363, 0.354, 0.7662, -0.5608, -0.2526, 0.7885, -0.1277, -0.02685, 0.9914, -0.1277, -0.02685, 0.9914, -0.1795, 0.5282, 0.8299, -0.5363, 0.354, 0.7662, -0.1795, 0.5282, 0.8299, -0.1277, -0.02685, 0.9914, 0.3509, 0.1668, 0.9214, 0.3509, 0.1668, 0.9214, 0.1429, 0.5916, 0.7935, -0.1795, 0.5282, 0.8299, 0.9244, 0.3793, -0.04003, 0.9208, 0.196, 0.3373, 0.7012, 0.6215, 0.3495, 0.7012, 0.6214, 0.3495, 0.9088, 0.4044, 0.1026, 0.9244, 0.3793, -0.04002, 0.9088, 0.4044, 0.1026, 0.7012, 0.6214, 0.3495, 0.4218, 0.6909, 0.5871, 0.4218, 0.6909, 0.5871, 0.737, 0.3131, 0.5991, 0.9088, 0.4044, 0.1026, 0.9995, -0.0299, 0.005748, 0.9244, 0.3793, -0.04002, 0.9088, 0.4044, 0.1026, 0.9088, 0.4044, 0.1026, 0.9483, -0.1372, 0.286, 0.9995, -0.0299, 0.005748, 0.9483, -0.1372, 0.286, 0.9088, 0.4044, 0.1026, 0.737, 0.3131, 0.5991, 0.737, 0.3131, 0.5991, 0.7379, -0.2498, 0.627, 0.9483, -0.1372, 0.286, 0.7379, -0.2498, 0.627, 0.737, 0.3131, 0.5991, 0.3509, 0.1668, 0.9214, 0.3509, 0.1668, 0.9214, 0.4697, -0.3142, 0.825, 0.7379, -0.2498, 0.627, 0.02711, -0.04508, 0.9986, -0.451, 0.00675, 0.8925, -0.2134, -0.4196, 0.8823, -0.2134, -0.4196, 0.8823, -0.5608, -0.2526, 0.7885, 0.0271, -0.04509, 0.9986, -0.5608, -0.2526, 0.7885, -0.2134, -0.4196, 0.8823, 0.1458, -0.4614, 0.8751, 0.1458, -0.4614, 0.8751, -0.1277, -0.02685, 0.9914, -0.5608, -0.2526, 0.7885, 0.788, -0.08685, 0.6095, 0.5399, -0.5032, 0.6747, 0.7397, -0.6393, 0.2101, 0.7397, -0.6393, 0.2101, 0.9338, -0.1977, 0.2982, 0.788, -0.08685, 0.6095, 0.146, -0.8024, 0.5786, 0.5399, -0.5032, 0.6747, 0.192, -0.2329, 0.9534, 0.192, -0.2329, 0.9534, -0.103, -0.6289, 0.7707, 0.146, -0.8024, 0.5786, 0.007425, 0.4672, 0.8841, 0.0271, -0.04508, 0.9986, -0.2396, 0.07395, 0.9681, -0.2396, 0.07395, 0.9681, 0.2934, 0.3576, 0.8866, 0.007425, 0.4672, 0.8841, 0.2934, 0.3576, 0.8866, -0.2396, 0.07395, 0.9681, 0.192, -0.2329, 0.9534, 0.192, -0.2329, 0.9534, 0.6095, 0.1318, 0.7817, 0.2934, 0.3576, 0.8866, 0.6095, 0.1318, 0.7817, 0.192, -0.2329, 0.9534, 0.5399, -0.5032, 0.6747, 0.5399, -0.5032, 0.6747, 0.788, -0.08685, 0.6095, 0.6095, 0.1318, 0.7817, 0.9239, -0.3817, -0.02645, 0.7557, -0.5728, -0.3175, 0.7024, -0.5512, -0.4504, 0.7557, -0.5728, -0.3175, 0.9239, -0.3817, -0.02645, 0.9338, -0.1977, 0.2982, 0.9338, -0.1977, 0.2982, 0.7397, -0.6393, 0.2101, 0.7557, -0.5728, -0.3175, 0.3924, -0.8251, -0.4065, 0.7024, -0.5512, -0.4504, 0.7557, -0.5728, -0.3175, 0.7557, -0.5728, -0.3175, 0.3535, -0.9273, -0.1232, 0.3924, -0.8251, -0.4065, 0.3535, -0.9273, -0.1232, 0.7557, -0.5728, -0.3175, 0.7397, -0.6393, 0.2101, 0.7397, -0.6393, 0.2101, 0.2598, -0.9234, 0.2825, 0.3535, -0.9273, -0.1232, 0.2598, -0.9234, 0.2825, 0.7397, -0.6393, 0.2101, 0.5399, -0.5032, 0.6747, 0.5399, -0.5032, 0.6747, 0.146, -0.8024, 0.5786, 0.2598, -0.9234, 0.2825, -0.2146, -0.3204, 0.9226, -0.2396, 0.07395, 0.9681, 0.0271, -0.04508, 0.9986, -0.2396, 0.07395, 0.9681, -0.2146, -0.3204, 0.9226, -0.103, -0.6289, 0.7707, -0.103, -0.6289, 0.7707, 0.192, -0.2329, 0.9534, -0.2396, 0.07395, 0.9681, 0.621, -0.00207, -0.7838, 0.8231, -0.1509, -0.5474, 0.785, -0.4109, -0.4636, 0.785, -0.4109, -0.4636, 0.4895, -0.2763, -0.827, 0.621, -0.00207, -0.7838, 0.3025, -0.5307, -0.7917, 0.04081, -0.3624, -0.9311, 0.07792, -0.0792, -0.9938, 0.07792, -0.0792, -0.9938, 0.4895, -0.2763, -0.827, 0.3025, -0.5307, -0.7917, -0.2899, 0.3465, -0.8921, -0.02792, 0.3226, -0.9461, -0.3011, 0.0999, -0.9483, -0.3011, 0.0999, -0.9483, -0.009641, 0.03686, -0.9993, -0.2899, 0.3465, -0.8921, -0.02792, 0.3226, -0.9461, 0.33, 0.1725, -0.9281, 0.07792, -0.0792, -0.9938, 0.07792, -0.0792, -0.9938, -0.3011, 0.0999, -0.9483, -0.02792, 0.3226, -0.9461, 0.33, 0.1725, -0.9281, 0.621, -0.00207, -0.7838, 0.4895, -0.2763, -0.827, 0.4895, -0.2763, -0.827, 0.07792, -0.0792, -0.9938, 0.33, 0.1725, -0.9281, 0.887, -0.4547, 0.08006, 0.8948, -0.4433, -0.05227, 0.9314, -0.2931, -0.216, 0.9314, -0.2931, -0.216, 0.7901, -0.5965, -0.1411, 0.887, -0.4547, 0.08004, 0.8948, -0.4433, -0.05227, 0.785, -0.4109, -0.4636, 0.8231, -0.1509, -0.5474, 0.8231, -0.1509, -0.5474, 0.9314, -0.2931, -0.216, 0.8948, -0.4433, -0.05227, 0.7763, -0.6257, 0.07716, 0.7002, -0.6932, -0.1709, 0.8948, -0.4433, -0.05227, 0.8948, -0.4433, -0.05227, 0.887, -0.4547, 0.08006, 0.7763, -0.6257, 0.07716, 0.7002, -0.6932, -0.1709, 0.5394, -0.6553, -0.5288, 0.785, -0.4109, -0.4636, 0.785, -0.4109, -0.4636, 0.8948, -0.4433, -0.05227, 0.7002, -0.6932, -0.1709, 0.5394, -0.6553, -0.5288, 0.3025, -0.5307, -0.7917, 0.4895, -0.2763, -0.827, 0.4895, -0.2763, -0.827, 0.785, -0.4109, -0.4636, 0.5394, -0.6553, -0.5288, -0.009641, 0.03686, -0.9993, -0.3011, 0.0999, -0.9483, -0.2332, -0.1133, -0.9658, -0.2332, -0.1134, -0.9658, -0.1519, 0.2161, -0.9645, -0.00965, 0.03684, -0.9993, -0.3011, 0.0999, -0.9483, 0.07792, -0.0792, -0.9938, 0.04081, -0.3624, -0.9311, 0.04081, -0.3624, -0.9311, -0.2332, -0.1133, -0.9658, -0.3011, 0.0999, -0.9483, 0.4352, -0.7114, -0.5517, 0.3579, -0.8939, -0.2699, 0.09824, -0.9724, -0.2115, 0.09824, -0.9724, -0.2115, 0.1444, -0.7517, -0.6435, 0.4352, -0.7114, -0.5517, -0.1697, -0.7152, -0.678, -0.1196, -0.449, -0.8855, 0.1535, -0.3541, -0.9225, 0.1535, -0.3541, -0.9225, 0.1444, -0.7517, -0.6435, -0.1697, -0.7152, -0.678, 0.3284, 0.1887, -0.9255, 0.4406, -0.05263, -0.8962, 0.123, 0.06019, -0.9906, 0.123, 0.06019, -0.9906, -0.009663, 0.03684, -0.9993, 0.3284, 0.1887, -0.9255, 0.4406, -0.05263, -0.8962, 0.4761, -0.4193, -0.773, 0.1535, -0.3541, -0.9225, 0.1535, -0.3541, -0.9225, 0.123, 0.06019, -0.9906, 0.4406, -0.05263, -0.8962, 0.4761, -0.4193, -0.773, 0.4352, -0.7114, -0.5517, 0.1444, -0.7517, -0.6435, 0.1444, -0.7517, -0.6435, 0.1535, -0.3541, -0.9225, 0.4761, -0.4193, -0.773, 0.006565, -0.9417, 0.3365, 0.04492, -0.976, 0.2131, 0.225, -0.9715, 0.0743, 0.04492, -0.976, 0.2131, 0.09824, -0.9724, -0.2115, 0.3579, -0.8939, -0.2699, 0.3579, -0.8939, -0.2699, 0.225, -0.9715, 0.0743, 0.04492, -0.976, 0.2131, -0.1951, -0.9363, 0.2921, -0.2424, -0.9697, 0.02913, 0.04492, -0.976, 0.2131, 0.04492, -0.976, 0.2131, 0.006565, -0.9417, 0.3365, -0.1951, -0.9363, 0.2921, -0.2424, -0.9697, 0.02913, -0.2166, -0.9077, -0.3593, 0.09824, -0.9724, -0.2115, 0.09824, -0.9724, -0.2115, 0.04492, -0.976, 0.2131, -0.2424, -0.9697, 0.02913, -0.2166, -0.9077, -0.3593, -0.1697, -0.7152, -0.678, 0.1444, -0.7517, -0.6435, 0.1444, -0.7517, -0.6435, 0.09824, -0.9724, -0.2115, -0.2166, -0.9077, -0.3593, -0.009663, 0.03684, -0.9993, 0.123, 0.06019, -0.9906, -0.02471, -0.1066, -0.994, -0.02471, -0.1066, -0.994, 0.2957, -0.007874, -0.9552, -0.009686, 0.03684, -0.9993, 0.123, 0.06019, -0.9906, 0.1535, -0.3541, -0.9225, -0.1196, -0.449, -0.8855, -0.1196, -0.449, -0.8855, -0.02471, -0.1066, -0.994, 0.123, 0.06019, -0.9906, 0.4667, -0.06797, -0.8818, 0.262, -0.3449, -0.9013, -0.006793, -0.3264, -0.9452, -0.006793, -0.3264, -0.9452, 0.2272, 0.1005, -0.9687, 0.4667, -0.06797, -0.8818, -0.04137, 0.2667, -0.9629, 0.1234, 0.5361, -0.8351, 0.4046, 0.5038, -0.7632, 0.4046, 0.5038, -0.7632, 0.2272, 0.1005, -0.9687, -0.04137, 0.2667, -0.9629, 0.6652, 0.6888, -0.2881, 0.714, 0.5082, -0.4817, 0.4735, 0.7642, -0.438, 0.4735, 0.7642, -0.438, -0.009622, 0.03676, -0.9993, 0.6652, 0.6888, -0.2881, 0.714, 0.5082, -0.4817, 0.6357, 0.2266, -0.7379, 0.4046, 0.5038, -0.7632, 0.4046, 0.5038, -0.7632, 0.4735, 0.7642, -0.438, 0.714, 0.5082, -0.4817, 0.6357, 0.2266, -0.7379, 0.4667, -0.06797, -0.8818, 0.2272, 0.1005, -0.9687, 0.2272, 0.1005, -0.9687, 0.4046, 0.5038, -0.7632, 0.6357, 0.2266, -0.7379, -0.2782, -0.7069, -0.6503, -0.206, -0.6412, -0.7392, 0.00292, -0.598, -0.8015, -0.206, -0.6412, -0.7392, -0.006793, -0.3264, -0.9452, 0.262, -0.3449, -0.9013, 0.262, -0.3449, -0.9013, 0.00292, -0.598, -0.8015, -0.206, -0.6412, -0.7392, -0.4416, -0.594, -0.6724, -0.3991, -0.3851, -0.8321, -0.206, -0.6412, -0.7392, -0.206, -0.6412, -0.7392, -0.2782, -0.7069, -0.6503, -0.4416, -0.594, -0.6724, -0.3991, -0.3851, -0.8321, -0.2296, -0.0577, -0.9716, -0.006793, -0.3264, -0.9452, -0.006793, -0.3264, -0.9452, -0.206, -0.6412, -0.7392, -0.3991, -0.3851, -0.8321, -0.2296, -0.0577, -0.9716, -0.04137, 0.2667, -0.9629, 0.2272, 0.1005, -0.9687, 0.2272, 0.1005, -0.9687, -0.006793, -0.3264, -0.9452, -0.2296, -0.0577, -0.9716, -0.009622, 0.03676, -0.9993, 0.4735, 0.7642, -0.438, 0.3076, 0.7466, -0.5898, 0.4735, 0.7642, -0.438, 0.4046, 0.5038, -0.7632, 0.1234, 0.5361, -0.8351, 0.1234, 0.5361, -0.8351, 0.3076, 0.7466, -0.5898, 0.4735, 0.7642, -0.438, 0.009385, 0.3503, -0.9366, 0.348, 0.3105, -0.8846, 0.4685, 0.06659, -0.881, 0.4685, 0.06659, -0.881, -0.004251, 0.05223, -0.9986, 0.009385, 0.3503, -0.9366, -0.01989, -0.2608, -0.9652, -0.3543, -0.2415, -0.9034, -0.4748, 0.02317, -0.8798, -0.4748, 0.02317, -0.8798, -0.004251, 0.05223, -0.9986, -0.01989, -0.2608, -0.9652, -0.8506, 0.201, -0.4858, -0.6808, 0.3145, -0.6615, -0.7946, -0.0163, -0.6069, -0.7946, -0.0163, -0.6069, -0.009654, 0.03681, -0.9993, -0.8506, 0.201, -0.4858, -0.6808, 0.3145, -0.6615, -0.3518, 0.3628, -0.8629, -0.4748, 0.02317, -0.8798, -0.4748, 0.02317, -0.8798, -0.7946, -0.0163, -0.6069, -0.6808, 0.3145, -0.6615, -0.3518, 0.3628, -0.8629, 0.009385, 0.3503, -0.9366, -0.004251, 0.05223, -0.9986, -0.004251, 0.05223, -0.9986, -0.4748, 0.02317, -0.8798, -0.3518, 0.3628, -0.8629, 0.8657, 0.05119, -0.4979, 0.7926, 0.0724, -0.6055, 0.6685, 0.2232, -0.7095, 0.6685, 0.2232, -0.7095, 0.7274, -0.1081, -0.6776, 0.8657, 0.05117, -0.4979, 0.7926, 0.0724, -0.6055, 0.4685, 0.06659, -0.881, 0.348, 0.3105, -0.8846, 0.348, 0.3105, -0.8846, 0.6685, 0.2232, -0.7095, 0.7926, 0.0724, -0.6055, 0.8511, -0.1466, -0.5041, 0.6835, -0.2296, -0.6929, 0.7926, 0.0724, -0.6055, 0.7926, 0.0724, -0.6055, 0.8657, 0.05119, -0.4979, 0.8511, -0.1466, -0.5041, 0.6835, -0.2296, -0.6929, 0.3496, -0.2613, -0.8998, 0.4685, 0.06659, -0.881, 0.4685, 0.06659, -0.881, 0.7926, 0.0724, -0.6055, 0.6835, -0.2296, -0.6929, 0.3496, -0.2613, -0.8998, -0.01989, -0.2608, -0.9652, -0.004251, 0.05223, -0.9986, -0.004251, 0.05223, -0.9986, 0.4685, 0.06659, -0.881, 0.3496, -0.2613, -0.8998, -0.009654, 0.03681, -0.9993, -0.7946, -0.0163, -0.6069, -0.6706, -0.165, -0.7232, -0.6706, -0.165, -0.7232, -0.74, 0.1599, -0.6533, -0.009639, 0.03691, -0.9993, -0.7946, -0.0163, -0.6069, -0.4748, 0.02317, -0.8798, -0.3543, -0.2415, -0.9034, -0.3543, -0.2415, -0.9034, -0.6706, -0.165, -0.7232, -0.7946, -0.0163, -0.6069, 0.2996, 0.6464, -0.7018, 0.4825, 0.7612, -0.4334, 0.7031, 0.6264, -0.3366, 0.7031, 0.6264, -0.3366, 0.5142, 0.4313, -0.7413, 0.2996, 0.6464, -0.7018, 0.6826, 0.1645, -0.712, 0.4496, -0.006562, -0.8932, 0.2061, 0.1328, -0.9695, 0.2061, 0.1328, -0.9695, 0.5142, 0.4313, -0.7413, 0.6826, 0.1645, -0.712, -0.3265, -0.06896, -0.9427, -0.2088, 0.1707, -0.963, -0.0962, -0.1598, -0.9825, -0.0962, -0.1598, -0.9825, -0.009701, 0.03683, -0.9993, -0.3265, -0.06896, -0.9427, -0.2088, 0.1707, -0.963, 0.0521, 0.4497, -0.8916, 0.2061, 0.1328, -0.9695, 0.2061, 0.1328, -0.9695, -0.0962, -0.1598, -0.9825, -0.2088, 0.1707, -0.963, 0.0521, 0.4497, -0.8916, 0.2996, 0.6464, -0.7018, 0.5142, 0.4313, -0.7413, 0.5142, 0.4313, -0.7413, 0.2061, 0.1328, -0.9695, 0.0521, 0.4497, -0.8916, 0.7215, 0.6573, 0.2177, 0.7272, 0.6809, 0.08678, 0.6168, 0.7828, -0.08207, 0.7272, 0.6809, 0.08678, 0.7031, 0.6264, -0.3366, 0.4825, 0.7612, -0.4334, 0.4825, 0.7612, -0.4334, 0.6168, 0.7828, -0.08207, 0.7272, 0.6809, 0.08678, 0.8436, 0.493, 0.2128, 0.9063, 0.4208, -0.038, 0.7272, 0.6809, 0.08678, 0.7272, 0.6809, 0.08678, 0.7215, 0.6573, 0.2177, 0.8436, 0.493, 0.2128, 0.9063, 0.4208, -0.038, 0.853, 0.317, -0.4146, 0.7031, 0.6264, -0.3366, 0.7031, 0.6264, -0.3366, 0.7272, 0.6809, 0.08678, 0.9063, 0.4208, -0.038, 0.853, 0.317, -0.4146, 0.6826, 0.1645, -0.712, 0.5142, 0.4313, -0.7413, 0.5142, 0.4313, -0.7413, 0.7031, 0.6264, -0.3366, 0.853, 0.317, -0.4146, -0.009701, 0.03683, -0.9993, -0.0962, -0.1598, -0.9825, 0.1263, -0.1691, -0.9775, 0.1264, -0.1691, -0.9775, -0.1516, 0.02048, -0.9882, -0.009649, 0.03684, -0.9993, -0.0962, -0.1598, -0.9825, 0.2061, 0.1328, -0.9695, 0.4496, -0.006562, -0.8932, 0.4496, -0.006562, -0.8932, 0.1263, -0.1691, -0.9775, -0.0962, -0.1598, -0.9825, -0.3598, 0.07445, -0.9301, -0.3275, 0.4087, -0.8519, -0.08391, 0.5345, -0.841, -0.08391, 0.5345, -0.841, -0.06055, 0.07291, -0.9955, -0.3598, 0.07445, -0.9301, 0.2544, 0.06113, -0.9652, 0.2421, -0.2777, -0.9297, -0.02054, -0.4046, -0.9143, -0.02054, -0.4046, -0.9143, -0.06055, 0.07291, -0.9955, 0.2544, 0.06113, -0.9652, -0.1856, -0.8141, -0.5502, -0.305, -0.6339, -0.7107, 0.0276, -0.7436, -0.668, 0.0276, -0.7436, -0.668, -0.009656, 0.03684, -0.9993, -0.1856, -0.8141, -0.5502, -0.305, -0.6339, -0.7107, -0.3631, -0.2915, -0.885, -0.02054, -0.4046, -0.9143, -0.02054, -0.4046, -0.9143, 0.0276, -0.7436, -0.668, -0.305, -0.6339, -0.7107, -0.3631, -0.2915, -0.885, -0.3598, 0.07445, -0.9301, -0.06055, 0.07291, -0.9955, -0.06055, 0.07291, -0.9955, -0.02054, -0.4046, -0.9143, -0.3631, -0.2915, -0.885, -0.07383, 0.9015, -0.4263, -0.09477, 0.8364, -0.5399, -0.2469, 0.7169, -0.6519, -0.2469, 0.7169, -0.652, 0.08696, 0.7804, -0.6192, -0.07384, 0.9015, -0.4263, -0.09477, 0.8364, -0.5399, -0.08391, 0.5345, -0.841, -0.3275, 0.4087, -0.8519, -0.3275, 0.4087, -0.8519, -0.2469, 0.7169, -0.6519, -0.09477, 0.8364, -0.5399, 0.1271, 0.8914, -0.4351, 0.2123, 0.7402, -0.638, -0.09477, 0.8364, -0.5399, -0.09477, 0.8364, -0.5399, -0.07383, 0.9015, -0.4263, 0.1271, 0.8914, -0.4351, 0.2123, 0.7402, -0.638, 0.2483, 0.4243, -0.8708, -0.08391, 0.5345, -0.841, -0.08391, 0.5345, -0.841, -0.09477, 0.8364, -0.5399, 0.2123, 0.7402, -0.638, 0.2483, 0.4243, -0.8708, 0.2544, 0.06113, -0.9652, -0.06055, 0.07291, -0.9955, -0.06055, 0.07291, -0.9955, -0.08391, 0.5345, -0.841, 0.2483, 0.4243, -0.8708, -0.009656, 0.03684, -0.9993, 0.0276, -0.7436, -0.668, 0.1729, -0.6085, -0.7745, 0.1728, -0.6085, -0.7745, -0.1494, -0.69, -0.7082, -0.00975, 0.03685, -0.9993, 0.0276, -0.7436, -0.668, -0.02054, -0.4046, -0.9143, 0.2421, -0.2777, -0.9297, 0.2421, -0.2777, -0.9297, 0.1729, -0.6085, -0.7745, 0.0276, -0.7436, -0.668, -0.2437, -0.4471, -0.8606, -0.531, -0.5063, -0.6795, -0.7158, -0.3074, -0.6271, -0.7158, -0.3074, -0.6271, -0.3532, -0.1663, -0.9207, -0.2437, -0.4471, -0.8606, -0.4276, 0.1415, -0.8928, -0.1067, 0.2297, -0.9674, 0.09073, 0.01628, -0.9957, 0.09073, 0.01628, -0.9957, -0.3532, -0.1663, -0.9207, -0.4276, 0.1415, -0.8928, 0.6211, 0.009671, -0.7837, 0.446, -0.17, -0.8787, 0.4577, 0.1813, -0.8704, 0.4577, 0.1813, -0.8704, -0.009671, 0.0368, -0.9993, 0.6211, 0.009671, -0.7837, 0.446, -0.17, -0.8787, 0.1014, -0.3404, -0.9348, 0.09073, 0.01628, -0.9957, 0.09073, 0.01628, -0.9957, 0.4577, 0.1813, -0.8704, 0.446, -0.17, -0.8787, 0.1014, -0.3404, -0.9348, -0.2437, -0.4471, -0.8606, -0.3532, -0.1663, -0.9207, -0.3532, -0.1663, -0.9207, 0.09073, 0.01628, -0.9957, 0.1014, -0.3404, -0.9348, -0.9229, -0.3674, -0.1152, -0.893, -0.3779, -0.2446, -0.7721, -0.5016, -0.3902, -0.893, -0.3779, -0.2446, -0.7158, -0.3074, -0.6271, -0.531, -0.5063, -0.6795, -0.531, -0.5063, -0.6795, -0.7721, -0.5016, -0.3902, -0.893, -0.3779, -0.2446, -0.9775, -0.1703, -0.1248, -0.9284, -0.06293, -0.3661, -0.893, -0.3779, -0.2446, -0.893, -0.3779, -0.2446, -0.9229, -0.3674, -0.1152, -0.9775, -0.1703, -0.1248, -0.9284, -0.06293, -0.3661, -0.725, 0.04033, -0.6875, -0.7158, -0.3074, -0.6271, -0.7158, -0.3074, -0.6271, -0.893, -0.3779, -0.2446, -0.9284, -0.06293, -0.3661, -0.725, 0.04033, -0.6875, -0.4276, 0.1415, -0.8928, -0.3532, -0.1663, -0.9207, -0.3532, -0.1663, -0.9207, -0.7158, -0.3074, -0.6271, -0.725, 0.04033, -0.6875, -0.009671, 0.0368, -0.9993, 0.4577, 0.1813, -0.8704, 0.2605, 0.2711, -0.9266, 0.4577, 0.1813, -0.8704, 0.09073, 0.01628, -0.9957, -0.1067, 0.2297, -0.9674, -0.1067, 0.2297, -0.9674, 0.2605, 0.2711, -0.9266, 0.4577, 0.1813, -0.8704, -0.7233, 0.2582, -0.6404, -0.8451, 0.4023, -0.3521, -0.7339, 0.6338, -0.2443, -0.7339, 0.6338, -0.2443, -0.5408, 0.5048, -0.6728, -0.7233, 0.2582, -0.6404, -0.2957, 0.7066, -0.6429, -0.1067, 0.5135, -0.8514, -0.2188, 0.259, -0.9408, -0.2188, 0.259, -0.9408, -0.5408, 0.5048, -0.6728, -0.2957, 0.7066, -0.6429, 0.05373, -0.2413, -0.969, -0.2006, -0.1572, -0.967, 0.11, 0.001771, -0.9939, 0.11, 0.001771, -0.9939, -0.009692, 0.03682, -0.9993, 0.05373, -0.2413, -0.969, -0.2006, -0.1572, -0.967, -0.5072, 0.05574, -0.86, -0.2188, 0.259, -0.9408, -0.2188, 0.259, -0.9408, 0.11, 0.001771, -0.9939, -0.2006, -0.1572, -0.967, -0.5072, 0.05574, -0.86, -0.7233, 0.2582, -0.6404, -0.5408, 0.5048, -0.6728, -0.5408, 0.5048, -0.6728, -0.2188, 0.259, -0.9408, -0.5072, 0.05574, -0.86, -0.7326, 0.6049, 0.312, -0.7649, 0.6178, 0.1826, -0.8633, 0.5045, 0.01065, -0.8633, 0.5045, 0.01062, -0.6434, 0.7598, 0.09362, -0.7326, 0.6049, 0.312, -0.7649, 0.6178, 0.1826, -0.7339, 0.6338, -0.2443, -0.8451, 0.4023, -0.3521, -0.8451, 0.4023, -0.3521, -0.8633, 0.5045, 0.01065, -0.7649, 0.6178, 0.1826, -0.5845, 0.7502, 0.309, -0.5365, 0.8418, 0.05987, -0.7649, 0.6178, 0.1826, -0.7649, 0.6178, 0.1826, -0.7326, 0.6049, 0.312, -0.5845, 0.7502, 0.309, -0.5365, 0.8418, 0.05987, -0.4506, 0.8316, -0.3247, -0.7339, 0.6338, -0.2443, -0.7339, 0.6338, -0.2443, -0.7649, 0.6178, 0.1826, -0.5365, 0.8418, 0.05987, -0.4506, 0.8316, -0.3247, -0.2957, 0.7066, -0.6429, -0.5408, 0.5048, -0.6728, -0.5408, 0.5048, -0.6728, -0.7339, 0.6338, -0.2443, -0.4506, 0.8316, -0.3247, -0.009692, 0.03682, -0.9993, 0.11, 0.001771, -0.9939, 0.0915, 0.2226, -0.9706, 0.09148, 0.2226, -0.9706, -0.06099, -0.0776, -0.9951, -0.009682, 0.03682, -0.9993, 0.11, 0.001771, -0.9939, -0.2188, 0.259, -0.9408, -0.1067, 0.5135, -0.8514, -0.1067, 0.5135, -0.8514, 0.0915, 0.2226, -0.9706, 0.11, 0.001771, -0.9939])] * 3)])
arm_armature = bpy.data.armatures.new('Armature')  # bones are not reproduced

# ---- objects
ob_armature = bpy.data.objects.new('Armature', arm_armature)
ob_palmtree = bpy.data.objects.new('PalmTree', me_untitled)

# ---- transforms, parenting, visibility, modifiers, constraints
ob_armature.location = (0.0, 0.0, 0.0)
ob_armature.lineart.crease_threshold = 0.0
ob_palmtree.parent = ob_armature
ob_palmtree.location = (0.0, 0.0, 0.0)
ob_palmtree.rotation_euler = (-1.311e-07, 2.135e-14, 2.384e-07)
ob_palmtree.scale = (0.0254, 0.0254, 0.0254)
ob_palmtree.color = (0.8, 0.8, 0.8, 1.0)
ob_palmtree.lineart.crease_threshold = 0.0
_vg = ob_palmtree.vertex_groups.new(name='Bone')
for _i, _w in zip([0, 1, 2, 3, 4, 5, 6, 7, 8, 9, 10, 11, 14, 31, 32, 105, 107, 108, 109, 110, 111, 112, 113, 189], [1.0, 1.0, 1.0, 1.0, 0.9999, 0.9999, 0.9999, 0.9999, 0.9922, 0.9901, 0.9888, 0.991, 0.008632, 0.1173, 0.04786, 0.01378, 0.03045, 0.001551, 0.05401, 0.06756, 0.05843, 0.05727, 0.02877, 0.0604]): _vg.add([_i], _w, 'REPLACE')
_vg = ob_palmtree.vertex_groups.new(name='Bone.001')
for _i, _w in zip([13, 14, 15, 31, 32, 41, 51, 52, 53, 54, 55, 98, 104, 105, 107, 108, 109, 110, 111, 112, 113, 143, 144, 152, 167, 168, 169, 170, 171, 172, 173, 174, 175, 176, 177, 178, 179, 180, 189, 193, 194, 198, 199, 202, 206, 208, 212, 213, 214, 215, 216], [0.954, 0.1171, 0.9017, 0.1188, 0.0526, 0.01022, 0.3289, 0.7712, 0.8956, 0.9571, 0.9951, 0.0005993, 0.0003343, 0.01833, 0.03853, 0.006201, 0.05844, 0.0747, 0.07634, 0.06925, 0.03551, 0.01815, 0.005825, 0.02788, 0.9274, 0.8677, 0.8135, 0.9133, 0.7134, 0.8473, 0.6468, 0.5656, 0.2669, 0.7677, 0.9777, 0.9962, 0.9227, 0.3596, 0.06689, 0.04668, 0.003813, 0.9746, 0.9939, 0.006253, 0.01701, 0.02066, 0.01069, 0.3269, 0.9793, 0.9855, 0.1578]): _vg.add([_i], _w, 'REPLACE')
_vg = ob_palmtree.vertex_groups.new(name='Bone.002')
for _i, _w in zip([17, 18, 19, 20, 31, 32, 56, 57, 58, 59, 60, 61, 62, 63, 65, 66, 67, 68, 69, 70, 71, 72, 107, 109, 110, 111, 112, 113, 181, 189, 200, 201], [0.1983, 0.6567, 0.8429, 0.9628, 0.1173, 0.04518, 0.7694, 0.6281, 0.5047, 0.7196, 0.2544, 0.467, 0.2775, 0.08093, 0.05861, 0.4187, 0.9044, 0.8975, 0.9681, 0.7259, 0.00777, 0.07985, 0.0267, 0.05206, 0.0672, 0.05968, 0.05759, 0.0253, 0.9855, 0.06021, 0.9121, 0.9511]): _vg.add([_i], _w, 'REPLACE')
_vg = ob_palmtree.vertex_groups.new(name='Bone.003')
for _i, _w in zip([12, 13, 14, 15, 22, 23, 24, 25, 31, 32, 73, 74, 75, 76, 77, 78, 79, 80, 81, 83, 84, 85, 86, 87, 88, 89, 105, 107, 108, 109, 110, 111, 112, 113, 182, 183, 189], [0.9936, 0.03647, 0.8535, 0.08045, 0.5374, 0.7666, 0.8977, 0.9838, 0.1174, 0.04844, 0.8324, 0.6954, 0.5836, 0.803, 0.3599, 0.6538, 0.2803, 0.1162, 0.007212, 0.462, 0.9491, 0.9677, 0.946, 0.9405, 0.986, 0.8202, 0.01414, 0.03108, 0.001917, 0.05436, 0.06812, 0.05984, 0.05821, 0.02931, 0.9816, 0.005186, 0.06091]): _vg.add([_i], _w, 'REPLACE')
_vg = ob_palmtree.vertex_groups.new(name='Bone.004')
for _i, _w in zip([31, 32, 36, 37, 38, 39, 40, 105, 107, 108, 109, 110, 111, 112, 113, 118, 119, 120, 121, 122, 123, 124, 125, 127, 128, 129, 130, 131, 132, 133, 134, 189, 190, 191, 209], [0.1176, 0.04937, 0.04854, 0.6837, 0.8411, 0.9303, 0.9875, 0.01471, 0.03211, 0.00251, 0.05492, 0.06903, 0.06212, 0.05974, 0.03016, 0.8842, 0.7783, 0.7222, 0.8779, 0.62, 0.7853, 0.5124, 0.4825, 0.2075, 0.5616, 0.9829, 0.9622, 0.9585, 0.99, 0.884, 0.03316, 0.06174, 0.9978, 0.1705, 0.9664]): _vg.add([_i], _w, 'REPLACE')
_vg = ob_palmtree.vertex_groups.new(name='Bone.005')
for _i, _w in zip([26, 31, 32, 33, 36, 37, 38, 41, 42, 43, 44, 45, 46, 51, 52, 53, 54, 65, 71, 72, 81, 96, 97, 98, 104, 105, 107, 108, 109, 110, 111, 112, 113, 118, 119, 120, 121, 122, 123, 124, 125, 126, 127, 128, 133, 134, 135, 136, 137, 138, 139, 140, 141, 142, 143, 144, 145, 146, 147, 148, 149, 150, 151, 152, 167, 168, 169, 170, 171, 172, 173, 174, 175, 176, 179, 180, 186, 189, 191, 192, 193, 194, 197, 202, 203, 206, 208, 210, 212, 213, 216], [0.03868, 0.1246, 0.06645, 0.004076, 0.8332, 0.1395, 0.04138, 0.5004, 0.8445, 0.9309, 0.9705, 0.9947, 0.0197, 0.2799, 0.12, 0.06061, 0.002841, 0.01197, 0.08461, 0.002606, 0.07656, 0.01096, 0.02697, 0.1036, 0.01439, 0.03549, 0.0595, 0.02375, 0.07514, 0.1017, 0.1439, 0.1144, 0.05545, 0.008812, 0.05886, 0.06309, 0.006598, 0.07075, 0.03318, 0.1447, 0.335, 0.9008, 0.3904, 0.1242, 0.000409, 0.116, 0.9541, 0.9164, 0.8933, 0.9509, 0.8131, 0.9023, 0.7833, 0.6996, 0.4347, 0.5369, 0.8495, 0.9858, 0.9992, 0.9924, 0.9829, 0.9965, 0.9497, 0.354, 0.04014, 0.07874, 0.1209, 0.05803, 0.1712, 0.09398, 0.2144, 0.2065, 0.2605, 0.1287, 0.04742, 0.3474, 0.05944, 0.09139, 0.2829, 0.983, 0.1979, 0.5536, 0.03841, 0.1152, 0.0758, 0.1372, 0.09458, 0.03018, 0.1242, 0.36, 0.3714]): _vg.add([_i], _w, 'REPLACE')
_vg = ob_palmtree.vertex_groups.new(name='Bone.006')
for _i, _w in zip([16, 17, 18, 21, 22, 23, 24, 26, 27, 28, 29, 30, 31, 32, 33, 34, 36, 41, 42, 43, 46, 47, 48, 49, 51, 52, 53, 56, 57, 58, 59, 60, 61, 62, 63, 64, 65, 66, 70, 71, 72, 73, 74, 75, 76, 77, 78, 79, 80, 81, 82, 83, 84, 85, 86, 87, 89, 90, 91, 92, 93, 94, 95, 96, 97, 98, 99, 100, 101, 102, 103, 104, 105, 106, 107, 108, 109, 110, 111, 112, 113, 117, 125, 126, 127, 134, 135, 136, 137, 138, 139, 140, 141, 142, 143, 144, 145, 151, 152, 153, 154, 155, 156, 157, 158, 159, 160, 161, 162, 163, 164, 166, 168, 169, 171, 172, 173, 174, 175, 176, 180, 183, 184, 185, 186, 189, 191, 193, 194, 196, 197, 202, 203, 204, 205, 206, 208, 210, 212, 213, 216], [0.1139, 0.06634, 0.02514, 0.9538, 0.4514, 0.2289, 0.1005, 0.8766, 0.9503, 0.9772, 0.9906, 0.9986, 0.01044, 0.1237, 0.05863, 0.001743, 0.003415, 0.2797, 0.08706, 0.02733, 0.7313, 0.2628, 0.1308, 0.06129, 0.2331, 0.06484, 0.002139, 0.001173, 0.03827, 0.06069, 0.005593, 0.1416, 0.06542, 0.1339, 0.09476, 0.0002836, 0.3594, 0.07185, 0.01297, 0.5939, 0.3633, 0.1646, 0.2985, 0.4102, 0.1942, 0.6312, 0.3413, 0.7061, 0.851, 0.7628, 0.9394, 0.5246, 0.05015, 0.01354, 0.05312, 0.05857, 0.1771, 0.9847, 0.971, 0.9611, 0.9831, 0.9306, 0.9654, 0.9152, 0.8929, 0.7116, 0.9467, 0.9947, 0.999, 0.9831, 0.02504, 0.06429, 0.08851, 0.03493, 0.1773, 0.09909, 0.1511, 0.1517, 0.246, 0.2575, 0.1021, 0.04463, 0.0006043, 0.01406, 0.07189, 0.1304, 0.001408, 0.0436, 0.05971, 0.005023, 0.1046, 0.05468, 0.1213, 0.1682, 0.3165, 0.2593, 0.08424, 0.006279, 0.3617, 0.09745, 0.1649, 0.2354, 0.1228, 0.3364, 0.1905, 0.393, 0.4704, 0.976, 0.2672, 0.01508, 0.02605, 0.1056, 0.01386, 0.0281, 0.06876, 0.01991, 0.08265, 0.1357, 0.2816, 0.0617, 0.1745, 0.9472, 0.9951, 0.9983, 0.8345, 0.2848, 0.006327, 0.449, 0.2499, 0.01679, 0.4807, 0.6675, 0.789, 0.9955, 0.997, 0.6181, 0.6102, 0.6235, 0.4408, 0.1865, 0.2805]): _vg.add([_i], _w, 'REPLACE')
_vg = ob_palmtree.vertex_groups.new(name='Bone.007')
for _i, _w in zip([16, 17, 18, 19, 20, 26, 31, 32, 33, 34, 35, 36, 37, 38, 39, 41, 42, 46, 51, 52, 56, 57, 58, 59, 60, 61, 62, 63, 64, 65, 66, 67, 68, 69, 70, 71, 72, 81, 94, 96, 97, 98, 103, 104, 105, 106, 107, 108, 109, 110, 111, 112, 113, 114, 115, 116, 117, 118, 119, 120, 121, 122, 123, 124, 125, 126, 127, 128, 130, 131, 133, 134, 137, 139, 140, 141, 142, 143, 144, 145, 152, 171, 173, 174, 175, 176, 180, 186, 187, 188, 189, 191, 193, 194, 197, 200, 201, 202, 203, 206, 207, 208, 210, 212, 213, 216], [0.8323, 0.7257, 0.301, 0.1375, 0.01538, 0.0445, 0.1382, 0.5096, 0.7959, 0.9124, 0.9831, 0.08342, 0.1645, 0.1076, 0.04962, 0.1314, 0.0318, 0.02427, 0.1095, 0.01092, 0.2017, 0.3219, 0.427, 0.2492, 0.5886, 0.4602, 0.5711, 0.8078, 0.9597, 0.5307, 0.4992, 0.08385, 0.08999, 0.006158, 0.2389, 0.237, 0.5133, 0.08158, 0.003094, 0.01495, 0.03201, 0.1104, 0.8661, 0.7623, 0.6795, 0.8533, 0.5149, 0.7074, 0.442, 0.3261, 0.2192, 0.258, 0.6005, 0.9566, 0.9476, 0.9874, 0.8501, 0.08238, 0.1552, 0.205, 0.08952, 0.2958, 0.1658, 0.3183, 0.1502, 0.01744, 0.3101, 0.2995, 0.004249, 0.01114, 0.08682, 0.6755, 0.0061, 0.04828, 0.00137, 0.05698, 0.07901, 0.1487, 0.1218, 0.02914, 0.1699, 0.0146, 0.02765, 0.06377, 0.1323, 0.007971, 0.08199, 0.06334, 0.999, 0.9494, 0.2475, 0.5106, 0.2109, 0.1174, 0.04421, 0.07764, 0.0359, 0.1227, 0.08077, 0.1462, 0.9779, 0.142, 0.03543, 0.1324, 0.08761, 0.1318]): _vg.add([_i], _w, 'REPLACE')
_vg = ob_palmtree.vertex_groups.new(name='Bone.008')
for _i, _w in zip([31, 32, 41, 46, 47, 48, 49, 50, 105, 107, 108, 109, 110, 111, 112, 113, 143, 144, 152, 153, 154, 155, 156, 157, 158, 159, 160, 162, 163, 164, 165, 166, 175, 189, 193, 195, 196, 197, 202, 206, 208, 210, 211, 212, 216], [0.1186, 0.05222, 0.005111, 0.1794, 0.7046, 0.854, 0.9323, 0.9875, 0.01786, 0.03769, 0.00572, 0.05798, 0.07397, 0.07449, 0.06801, 0.03481, 0.01237, 0.001088, 0.02127, 0.893, 0.8176, 0.7425, 0.8669, 0.6176, 0.7865, 0.5621, 0.477, 0.7024, 0.9645, 0.9583, 0.9896, 0.8832, 0.005485, 0.06622, 0.03848, 0.9908, 0.9634, 0.4061, 0.00148, 0.01132, 0.01741, 0.2738, 0.9798, 0.2411, 0.005268]): _vg.add([_i], _w, 'REPLACE')
_m = ob_palmtree.modifiers.new('Armature', 'ARMATURE')
_m.object = ob_armature

# ---- collection membership
col_collection_1.objects.link(ob_armature)
col_collection_1.objects.link(ob_palmtree)

# ---- scene / render settings (as saved in the file)
scene.frame_start = 1; scene.frame_end = 700; scene.frame_set(39)
scene.render.engine = 'BLENDER_EEVEE_NEXT'
scene.render.resolution_percentage = 50
scene.render.fps = 30
scene.render.dither_intensity = 0.0
scene.cycles.use_denoising = False
scene.cycles.samples = 128
scene.cycles.sampling_pattern = 'TABULATED_SOBOL'
scene.cycles.use_adaptive_sampling = False
scene.cycles.use_light_tree = False
scene.cycles.blur_glossy = 0.0
scene.cycles.sample_clamp_indirect = 0.0
scene.view_settings.view_transform = 'Standard'
bpy.context.view_layer.update()

# ---- added for rendering (the .blend has no active camera and no usable light): camera, sun
cam_auto = bpy.data.cameras.new('AutoCamera')
cam_auto.lens = 50.0
cam_auto.sensor_width = 36.0
cam_auto.clip_end = 1000.0
ob_auto_camera = bpy.data.objects.new('AutoCamera', cam_auto)
scene.collection.objects.link(ob_auto_camera)
ob_auto_camera.location = (4.61756, -5.49282, 4.81831)
ob_auto_camera.rotation_euler = (1.09748, -7.21219e-08, 0.694738)
scene.camera = ob_auto_camera
light_auto_sun = bpy.data.lights.new('AutoSun', 'SUN')
light_auto_sun.energy = 3.0
light_auto_sun.angle = 0.0523599
ob_auto_sun = bpy.data.objects.new('AutoSun', light_auto_sun)
scene.collection.objects.link(ob_auto_sun)
ob_auto_sun.rotation_euler = (0.872665, 0.174533, 0.523599)
bpy.context.view_layer.update()
